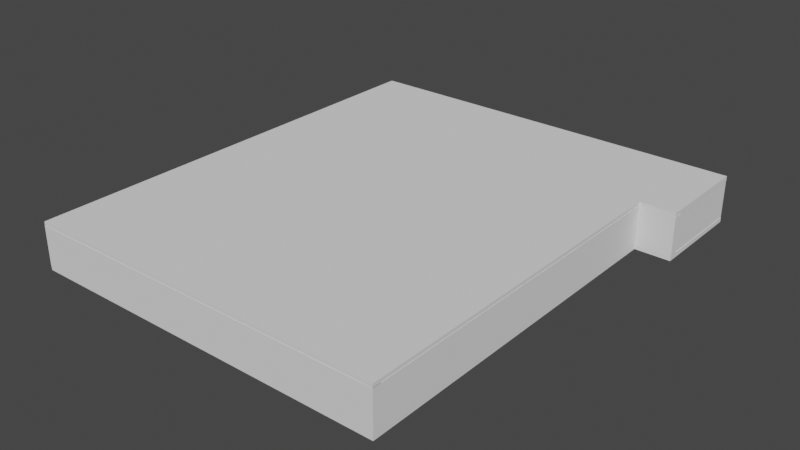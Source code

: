 # Source: maze.blend  (saved by Blender 3.4.6; exported with 4.5.12 LTS)
import bpy
from mathutils import Matrix  # noqa: F401  (used for matrix-valued properties, if any)

bpy.ops.wm.read_factory_settings(use_empty=True)
scene = bpy.context.scene
scene.name = 'Scene'

# ---- collections
col_maze = bpy.data.collections.new('maze'); scene.collection.children.link(col_maze)
col_collection = bpy.data.collections.new('Collection'); scene.collection.children.link(col_collection)

# ---- materials (node trees are filled in below, after node groups)
mat_material = bpy.data.materials.new('Material')
mat_material.alpha_threshold = 0.0
mat_material.use_transparent_shadow = False
mat_material.roughness = 0.5
mat_material.line_color = (0.0, 0.0, 0.0, 1.0)

# ---- material node trees
mat_material.use_nodes = True; mat_material.node_tree.nodes.clear()
_N = mat_material.node_tree.nodes; _L = mat_material.node_tree.links
n0 = _N.new('ShaderNodeOutputMaterial'); n0.name = 'Material Output'; n0.location = (300, 300)
n1 = _N.new('ShaderNodeBsdfPrincipled'); n1.name = 'Principled BSDF'; n1.location = (10, 300)
n1.distribution = 'GGX'
n1.subsurface_method = 'RANDOM_WALK_SKIN'
n1.inputs[3].default_value = 1.45
n1.inputs[27].default_value = (0.0, 0.0, 0.0, 1.0)
n1.inputs[28].default_value = 1.0
_L.new(n1.outputs[0], n0.inputs[0])
n0.is_active_output = True

# ---- world
world_world = bpy.data.worlds.new('World'); scene.world = world_world
world_world.use_nodes = True; world_world.node_tree.nodes.clear()
_N = world_world.node_tree.nodes; _L = world_world.node_tree.links
n0 = _N.new('ShaderNodeOutputWorld'); n0.name = 'World Output'; n0.location = (300, 300)
n1 = _N.new('ShaderNodeBackground'); n1.name = 'Background'; n1.location = (10, 300)
n1.inputs[0].default_value = (0.05088, 0.05088, 0.05088, 1.0)
_L.new(n1.outputs[0], n0.inputs[0])
n0.is_active_output = True
world_world.color = (0.05088, 0.05088, 0.05088)
world_world.use_sun_shadow = False
world_world.sun_shadow_jitter_overblur = 0.0

# ---- meshes
me_cube_077 = bpy.data.meshes.new('Cube.077')
me_cube_077.from_pydata([(-21.48, -28.06, -19.6), (-21.48, -28.06, -17.6), (-21.48, 21.85, -19.6), (-21.48, 21.85, -17.6), (18.82, -28.06, -19.6), (18.82, -28.06, -17.6), (18.82, 21.85, -19.6), (18.82, 21.85, -17.6), (-21.48, 10.97, -19.6), (-21.48, 10.97, -17.6), (18.82, 10.97, -19.6), (18.82, 10.97, -17.6), (22.68, 21.85, -19.6), (22.68, 21.85, -17.6), (22.68, 10.97, -19.6), (22.68, 10.97, -17.6)], [], [(8, 9, 3, 2), (2, 3, 7, 6), (10, 11, 5, 4), (4, 5, 1, 0), (8, 10, 4, 0), (11, 9, 1, 5), (7, 3, 9, 11), (2, 6, 10, 8), (6, 7, 13, 12), (0, 1, 9, 8), (12, 13, 15, 14), (7, 11, 15, 13), (10, 6, 12, 14), (11, 10, 14, 15)])
_uv = me_cube_077.uv_layers.new(name='UVMap')
_uv.uv.foreach_set('vector', [0.375, 0.1986, 0.625, 0.1986, 0.625, 0.25, 0.375, 0.25, 0.375, 0.25, 0.625, 0.25, 0.625, 0.5, 0.375, 0.5, 0.375, 0.5514, 0.625, 0.5514, 0.625, 0.75, 0.375, 0.75, 0.375, 0.75, 0.625, 0.75, 0.625, 1.0, 0.375, 1.0, 0.125, 0.5514, 0.375, 0.5514, 0.375, 0.75, 0.125, 0.75, 0.625, 0.5514, 0.875, 0.5514, 0.875, 0.75, 0.625, 0.75, 0.625, 0.5, 0.875, 0.5, 0.875, 0.5514, 0.625, 0.5514, 0.125, 0.5, 0.375, 0.5, 0.375, 0.5514, 0.125, 0.5514, 0.375, 0.5, 0.625, 0.5, 0.625, 0.5, 0.375, 0.5, 0.375, 0.0, 0.625, 0.0, 0.625, 0.1986, 0.375, 0.1986, 0.375, 0.5, 0.625, 0.5, 0.625, 0.5514, 0.375, 0.5514, 0.625, 0.5, 0.625, 0.5514, 0.625, 0.5514, 0.625, 0.5, 0.375, 0.5514, 0.375, 0.5, 0.375, 0.5, 0.375, 0.5514, 0.625, 0.5514, 0.375, 0.5514, 0.375, 0.5514, 0.625, 0.5514])
me_cube_077.update()
me_cube_078 = bpy.data.meshes.new('Cube.078')
me_cube_078.from_pydata([(-21.48, -28.06, -1.0), (-21.48, -28.06, 1.0), (-21.48, 21.85, -1.0), (-21.48, 21.85, 1.0), (18.82, -28.06, -1.0), (18.82, -28.06, 1.0), (18.82, 21.85, -1.0), (18.82, 21.85, 1.0), (-21.48, 10.97, -1.0), (-21.48, 10.97, 1.0), (18.82, 10.97, -1.0), (18.82, 10.97, 1.0), (22.68, 21.85, -1.0), (22.68, 21.85, 1.0), (22.68, 10.97, -1.0), (22.68, 10.97, 1.0)], [], [(8, 9, 3, 2), (2, 3, 7, 6), (10, 11, 5, 4), (4, 5, 1, 0), (8, 10, 4, 0), (11, 9, 1, 5), (7, 3, 9, 11), (2, 6, 10, 8), (6, 7, 13, 12), (0, 1, 9, 8), (12, 13, 15, 14), (7, 11, 15, 13), (10, 6, 12, 14), (11, 10, 14, 15)])
_uv = me_cube_078.uv_layers.new(name='UVMap')
_uv.uv.foreach_set('vector', [0.375, 0.1986, 0.625, 0.1986, 0.625, 0.25, 0.375, 0.25, 0.375, 0.25, 0.625, 0.25, 0.625, 0.5, 0.375, 0.5, 0.375, 0.5514, 0.625, 0.5514, 0.625, 0.75, 0.375, 0.75, 0.375, 0.75, 0.625, 0.75, 0.625, 1.0, 0.375, 1.0, 0.125, 0.5514, 0.375, 0.5514, 0.375, 0.75, 0.125, 0.75, 0.625, 0.5514, 0.875, 0.5514, 0.875, 0.75, 0.625, 0.75, 0.625, 0.5, 0.875, 0.5, 0.875, 0.5514, 0.625, 0.5514, 0.125, 0.5, 0.375, 0.5, 0.375, 0.5514, 0.125, 0.5514, 0.375, 0.5, 0.625, 0.5, 0.625, 0.5, 0.375, 0.5, 0.375, 0.0, 0.625, 0.0, 0.625, 0.1986, 0.375, 0.1986, 0.375, 0.5, 0.625, 0.5, 0.625, 0.5514, 0.375, 0.5514, 0.625, 0.5, 0.625, 0.5514, 0.625, 0.5514, 0.625, 0.5, 0.375, 0.5514, 0.375, 0.5, 0.375, 0.5, 0.375, 0.5514, 0.625, 0.5514, 0.375, 0.5514, 0.375, 0.5514, 0.625, 0.5514])
me_cube_078.update()
me_cube_043 = bpy.data.meshes.new('Cube.043')
me_cube_043.from_pydata([(0.6165, -0.7038, -1.0), (0.6165, -0.7038, 1.0), (0.6165, 0.514, -1.0), (0.6165, 0.514, 1.0), (2.616, -0.7038, -1.0), (2.616, -0.7038, 1.0), (2.616, 0.514, -1.0), (2.616, 0.514, 1.0), (-8.828, -1.385, -1.0), (-8.828, -1.385, 1.0), (-8.828, 0.514, -1.0), (-8.828, 0.514, 1.0), (-6.828, -1.385, -1.0), (-6.828, -1.385, 1.0), (-6.828, 0.514, -1.0), (-6.828, 0.514, 1.0), (0.619, -0.5754, -1.0), (0.619, -0.5754, 1.0), (25.98, -0.5754, -1.0), (25.98, -0.5754, 1.0), (0.619, -0.7036, -1.0), (0.619, -0.7036, 1.0), (25.98, -0.7036, -1.0), (25.98, -0.7036, 1.0), (24.44, -0.1531, -1.0), (24.44, -0.1531, 1.0), (24.44, 3.262, -1.0), (24.44, 3.262, 1.0), (26.44, -0.1531, -1.0), (26.44, -0.1531, 1.0), (26.44, 3.262, -1.0), (26.44, 3.262, 1.0), (5.762, 3.262, -1.0), (5.762, 3.262, 1.0), (26.43, 3.262, -1.0), (26.43, 3.262, 1.0), (5.762, 3.134, -1.0), (5.762, 3.134, 1.0), (26.43, 3.134, -1.0), (26.43, 3.134, 1.0), (35.43, -2.057, -1.0), (35.43, -2.057, 1.0), (35.43, 3.019, -1.0), (35.43, 3.019, 1.0), (37.43, -2.057, -1.0), (37.43, -2.057, 1.0), (37.43, 3.019, -1.0), (37.43, 3.019, 1.0), (-42.29, -1.932, -1.0), (-42.29, -1.932, 1.0), (37.42, -1.932, -1.0), (37.42, -1.932, 1.0), (-42.29, -2.06, -1.0), (-42.29, -2.06, 1.0), (37.42, -2.06, -1.0), (37.42, -2.06, 1.0), (13.28, -1.257, -1.0), (13.28, -1.257, 1.0), (37.27, -1.257, -1.0), (37.27, -1.257, 1.0), (13.28, -1.385, -1.0), (13.28, -1.385, 1.0), (37.27, -1.385, -1.0), (37.27, -1.385, 1.0), (-31.21, -1.257, -1.0), (-31.21, -1.257, 1.0), (2.783, -1.257, -1.0), (2.783, -1.257, 1.0), (-31.21, -1.385, -1.0), (-31.21, -1.385, 1.0), (2.783, -1.385, -1.0), (2.783, -1.385, 1.0), (11.24, -0.01865, -1.0), (11.24, -0.01865, 1.0), (26.28, -0.01865, -1.0), (26.28, -0.01865, 1.0), (11.24, -0.1469, -1.0), (11.24, -0.1469, 1.0), (26.28, -0.1469, -1.0), (26.28, -0.1469, 1.0), (4.688, 2.5, -1.0), (4.688, 2.5, 1.0), (4.688, 3.701, -1.0), (4.688, 3.701, 1.0), (6.688, 2.5, -1.0), (6.688, 2.5, 1.0), (6.688, 3.701, -1.0), (6.688, 3.701, 1.0), (-42.32, 4.276, -1.0), (-42.32, 4.276, 1.0), (44.75, 4.276, -1.0), (44.75, 4.276, 1.0), (-42.32, 4.148, -1.0), (-42.32, 4.148, 1.0), (44.75, 4.148, -1.0), (44.75, 4.148, 1.0), (-4.592, 2.5, -1.0), (-4.592, 2.5, 1.0), (-4.592, 3.538, -1.0), (-4.592, 3.538, 1.0), (-2.592, 2.5, -1.0), (-2.592, 2.5, 1.0), (-2.592, 3.538, -1.0), (-2.592, 3.538, 1.0), (14.42, 3.677, -1.0), (14.42, 3.677, 1.0), (14.42, 4.238, -1.0), (14.42, 4.238, 1.0), (16.42, 3.677, -1.0), (16.42, 3.677, 1.0), (16.42, 4.238, -1.0), (16.42, 4.238, 1.0), (42.91, 2.913, -1.0), (42.91, 2.913, 1.0), (42.91, 4.277, -1.0), (42.91, 4.277, 1.0), (44.91, 2.913, -1.0), (44.91, 2.913, 1.0), (44.91, 4.277, -1.0), (44.91, 4.277, 1.0), (-20.95, 0.01104, -1.0), (-20.95, 0.01104, 1.0), (-20.95, 1.495, -1.0), (-20.95, 1.495, 1.0), (-18.95, 0.01104, -1.0), (-18.95, 0.01104, 1.0), (-18.95, 1.495, -1.0), (-18.95, 1.495, 1.0), (-20.95, 0.1388, -1.0), (-20.95, 0.1388, 1.0), (-10.07, 0.1388, -1.0), (-10.07, 0.1388, 1.0), (-20.95, 0.01107, -1.0), (-20.95, 0.01107, 1.0), (-10.07, 0.01107, -1.0), (-10.07, 0.01107, 1.0), (-12.06, -0.9565, -1.0), (-12.06, -0.9565, 1.0), (-12.06, 0.13, -1.0), (-12.06, 0.13, 1.0), (-10.06, -0.9565, -1.0), (-10.06, -0.9565, 1.0), (-10.06, 0.13, -1.0), (-10.06, 0.13, 1.0), (-31.53, -0.8288, -1.0), (-31.53, -0.8288, 1.0), (-10.06, -0.8288, -1.0), (-10.06, -0.8288, 1.0), (-31.53, -0.957, -1.0), (-31.53, -0.957, 1.0), (-10.06, -0.957, -1.0), (-10.06, -0.957, 1.0), (-20.73, 1.494, -1.0), (-20.73, 1.494, 1.0), (-15.33, 1.494, -1.0), (-15.33, 1.494, 1.0), (-20.73, 1.366, -1.0), (-20.73, 1.366, 1.0), (-15.33, 1.366, -1.0), (-15.33, 1.366, 1.0), (-31.51, 2.116, -1.0), (-31.51, 2.116, 1.0), (-15.21, 2.116, -1.0), (-15.21, 2.116, 1.0), (-31.51, 1.988, -1.0), (-31.51, 1.988, 1.0), (-15.21, 1.988, -1.0), (-15.21, 1.988, 1.0), (-31.73, -1.385, -1.0), (-31.73, -1.385, 1.0), (-31.73, 2.741, -1.0), (-31.73, 2.741, 1.0), (-29.73, -1.385, -1.0), (-29.73, -1.385, 1.0), (-29.73, 2.741, -1.0), (-29.73, 2.741, 1.0), (-16.76, 0.4718, -1.0), (-16.76, 0.4718, 1.0), (-16.76, 1.495, -1.0), (-16.76, 1.495, 1.0), (-14.76, 0.4718, -1.0), (-14.76, 0.4718, 1.0), (-14.76, 1.495, -1.0), (-14.76, 1.495, 1.0), (14.22, 0.491, -1.0), (14.22, 0.491, 1.0), (14.22, 1.867, -1.0), (14.22, 1.867, 1.0), (16.22, 0.491, -1.0), (16.22, 0.491, 1.0), (16.22, 1.867, -1.0), (16.22, 1.867, 1.0), (-17.21, 1.998, -1.0), (-17.21, 1.998, 1.0), (-17.21, 2.52, -1.0), (-17.21, 2.52, 1.0), (-15.21, 1.998, -1.0), (-15.21, 1.998, 1.0), (-15.21, 2.52, -1.0), (-15.21, 2.52, 1.0), (-16.84, 2.538, -1.0), (-16.84, 2.538, 1.0), (-2.591, 2.538, -1.0), (-2.591, 2.538, 1.0), (-16.84, 2.41, -1.0), (-16.84, 2.41, 1.0), (-2.591, 2.41, -1.0), (-2.591, 2.41, 1.0), (0.6167, 0.5515, -1.0), (0.6167, 0.5515, 1.0), (16.25, 0.5515, -1.0), (16.25, 0.5515, 1.0), (0.6167, 0.4232, -1.0), (0.6167, 0.4232, 1.0), (16.25, 0.4232, -1.0), (16.25, 0.4232, 1.0), (-16.54, 0.5515, -1.0), (-16.54, 0.5515, 1.0), (-6.83, 0.5515, -1.0), (-6.83, 0.5515, 1.0), (-16.54, 0.4232, -1.0), (-16.54, 0.4232, 1.0), (-6.83, 0.4232, -1.0), (-6.83, 0.4232, 1.0), (4.689, 2.538, -1.0), (4.689, 2.538, 1.0), (15.95, 2.538, -1.0), (15.95, 2.538, 1.0), (4.689, 2.41, -1.0), (4.689, 2.41, 1.0), (15.95, 2.41, -1.0), (15.95, 2.41, 1.0), (35.46, 3.019, -1.0), (35.46, 3.019, 1.0), (45.05, 3.019, -1.0), (45.05, 3.019, 1.0), (35.46, 2.89, -1.0), (35.46, 2.89, 1.0), (45.05, 2.89, -1.0), (45.05, 2.89, 1.0), (-42.31, -2.057, -1.0), (-42.31, -2.057, 1.0), (-42.31, 4.257, -1.0), (-42.31, 4.257, 1.0), (-40.31, -2.057, -1.0), (-40.31, -2.057, 1.0), (-40.31, 4.257, -1.0), (-40.31, 4.257, 1.0), (-19.6, 3.537, -1.0), (-19.6, 3.537, 1.0), (-2.755, 3.537, -1.0), (-2.755, 3.537, 1.0), (-19.6, 3.408, -1.0), (-19.6, 3.408, 1.0), (-2.755, 3.408, -1.0), (-2.755, 3.408, 1.0), (-31.36, 2.74, -1.0), (-31.36, 2.74, 1.0), (-19.37, 2.74, -1.0), (-19.37, 2.74, 1.0), (-31.36, 2.612, -1.0), (-31.36, 2.612, 1.0), (-19.37, 2.612, -1.0), (-19.37, 2.612, 1.0), (-19.61, 2.622, -1.0), (-19.61, 2.622, 1.0), (-19.61, 3.528, -1.0), (-19.61, 3.528, 1.0), (-17.61, 2.622, -1.0), (-17.61, 2.622, 1.0), (-17.61, 3.528, -1.0), (-17.61, 3.528, 1.0)], [], [(0, 1, 3, 2), (2, 3, 7, 6), (6, 7, 5, 4), (4, 5, 1, 0), (2, 6, 4, 0), (7, 3, 1, 5), (8, 9, 11, 10), (10, 11, 15, 14), (14, 15, 13, 12), (12, 13, 9, 8), (10, 14, 12, 8), (15, 11, 9, 13), (16, 17, 19, 18), (18, 19, 23, 22), (22, 23, 21, 20), (20, 21, 17, 16), (18, 22, 20, 16), (23, 19, 17, 21), (24, 25, 27, 26), (26, 27, 31, 30), (30, 31, 29, 28), (28, 29, 25, 24), (26, 30, 28, 24), (31, 27, 25, 29), (32, 33, 35, 34), (34, 35, 39, 38), (38, 39, 37, 36), (36, 37, 33, 32), (34, 38, 36, 32), (39, 35, 33, 37), (40, 41, 43, 42), (42, 43, 47, 46), (46, 47, 45, 44), (44, 45, 41, 40), (42, 46, 44, 40), (47, 43, 41, 45), (48, 49, 51, 50), (50, 51, 55, 54), (54, 55, 53, 52), (52, 53, 49, 48), (50, 54, 52, 48), (55, 51, 49, 53), (56, 57, 59, 58), (58, 59, 63, 62), (62, 63, 61, 60), (60, 61, 57, 56), (58, 62, 60, 56), (63, 59, 57, 61), (64, 65, 67, 66), (66, 67, 71, 70), (70, 71, 69, 68), (68, 69, 65, 64), (66, 70, 68, 64), (71, 67, 65, 69), (72, 73, 75, 74), (74, 75, 79, 78), (78, 79, 77, 76), (76, 77, 73, 72), (74, 78, 76, 72), (79, 75, 73, 77), (80, 81, 83, 82), (82, 83, 87, 86), (86, 87, 85, 84), (84, 85, 81, 80), (82, 86, 84, 80), (87, 83, 81, 85), (88, 89, 91, 90), (90, 91, 95, 94), (94, 95, 93, 92), (92, 93, 89, 88), (90, 94, 92, 88), (95, 91, 89, 93), (96, 97, 99, 98), (98, 99, 103, 102), (102, 103, 101, 100), (100, 101, 97, 96), (98, 102, 100, 96), (103, 99, 97, 101), (104, 105, 107, 106), (106, 107, 111, 110), (110, 111, 109, 108), (108, 109, 105, 104), (106, 110, 108, 104), (111, 107, 105, 109), (112, 113, 115, 114), (114, 115, 119, 118), (118, 119, 117, 116), (116, 117, 113, 112), (114, 118, 116, 112), (119, 115, 113, 117), (120, 121, 123, 122), (122, 123, 127, 126), (126, 127, 125, 124), (124, 125, 121, 120), (122, 126, 124, 120), (127, 123, 121, 125), (128, 129, 131, 130), (130, 131, 135, 134), (134, 135, 133, 132), (132, 133, 129, 128), (130, 134, 132, 128), (135, 131, 129, 133), (136, 137, 139, 138), (138, 139, 143, 142), (142, 143, 141, 140), (140, 141, 137, 136), (138, 142, 140, 136), (143, 139, 137, 141), (144, 145, 147, 146), (146, 147, 151, 150), (150, 151, 149, 148), (148, 149, 145, 144), (146, 150, 148, 144), (151, 147, 145, 149), (152, 153, 155, 154), (154, 155, 159, 158), (158, 159, 157, 156), (156, 157, 153, 152), (154, 158, 156, 152), (159, 155, 153, 157), (160, 161, 163, 162), (162, 163, 167, 166), (166, 167, 165, 164), (164, 165, 161, 160), (162, 166, 164, 160), (167, 163, 161, 165), (168, 169, 171, 170), (170, 171, 175, 174), (174, 175, 173, 172), (172, 173, 169, 168), (170, 174, 172, 168), (175, 171, 169, 173), (176, 177, 179, 178), (178, 179, 183, 182), (182, 183, 181, 180), (180, 181, 177, 176), (178, 182, 180, 176), (183, 179, 177, 181), (184, 185, 187, 186), (186, 187, 191, 190), (190, 191, 189, 188), (188, 189, 185, 184), (186, 190, 188, 184), (191, 187, 185, 189), (192, 193, 195, 194), (194, 195, 199, 198), (198, 199, 197, 196), (196, 197, 193, 192), (194, 198, 196, 192), (199, 195, 193, 197), (200, 201, 203, 202), (202, 203, 207, 206), (206, 207, 205, 204), (204, 205, 201, 200), (202, 206, 204, 200), (207, 203, 201, 205), (208, 209, 211, 210), (210, 211, 215, 214), (214, 215, 213, 212), (212, 213, 209, 208), (210, 214, 212, 208), (215, 211, 209, 213), (216, 217, 219, 218), (218, 219, 223, 222), (222, 223, 221, 220), (220, 221, 217, 216), (218, 222, 220, 216), (223, 219, 217, 221), (224, 225, 227, 226), (226, 227, 231, 230), (230, 231, 229, 228), (228, 229, 225, 224), (226, 230, 228, 224), (231, 227, 225, 229), (232, 233, 235, 234), (234, 235, 239, 238), (238, 239, 237, 236), (236, 237, 233, 232), (234, 238, 236, 232), (239, 235, 233, 237), (240, 241, 243, 242), (242, 243, 247, 246), (246, 247, 245, 244), (244, 245, 241, 240), (242, 246, 244, 240), (247, 243, 241, 245), (248, 249, 251, 250), (250, 251, 255, 254), (254, 255, 253, 252), (252, 253, 249, 248), (250, 254, 252, 248), (255, 251, 249, 253), (256, 257, 259, 258), (258, 259, 263, 262), (262, 263, 261, 260), (260, 261, 257, 256), (258, 262, 260, 256), (263, 259, 257, 261), (264, 265, 267, 266), (266, 267, 271, 270), (270, 271, 269, 268), (268, 269, 265, 264), (266, 270, 268, 264), (271, 267, 265, 269)])
_uv = me_cube_043.uv_layers.new(name='UVMap')
_uv.uv.foreach_set('vector', [0.375, 0.0, 0.625, 0.0, 0.625, 0.25, 0.375, 0.25, 0.375, 0.25, 0.625, 0.25, 0.625, 0.5, 0.375, 0.5, 0.375, 0.5, 0.625, 0.5, 0.625, 0.75, 0.375, 0.75, 0.375, 0.75, 0.625, 0.75, 0.625, 1.0, 0.375, 1.0, 0.125, 0.5, 0.375, 0.5, 0.375, 0.75, 0.125, 0.75, 0.625, 0.5, 0.875, 0.5, 0.875, 0.75, 0.625, 0.75, 0.375, 0.0, 0.625, 0.0, 0.625, 0.25, 0.375, 0.25, 0.375, 0.25, 0.625, 0.25, 0.625, 0.5, 0.375, 0.5, 0.375, 0.5, 0.625, 0.5, 0.625, 0.75, 0.375, 0.75, 0.375, 0.75, 0.625, 0.75, 0.625, 1.0, 0.375, 1.0, 0.125, 0.5, 0.375, 0.5, 0.375, 0.75, 0.125, 0.75, 0.625, 0.5, 0.875, 0.5, 0.875, 0.75, 0.625, 0.75, 0.375, 0.0, 0.625, 0.0, 0.625, 0.25, 0.375, 0.25, 0.375, 0.25, 0.625, 0.25, 0.625, 0.5, 0.375, 0.5, 0.375, 0.5, 0.625, 0.5, 0.625, 0.75, 0.375, 0.75, 0.375, 0.75, 0.625, 0.75, 0.625, 1.0, 0.375, 1.0, 0.125, 0.5, 0.375, 0.5, 0.375, 0.75, 0.125, 0.75, 0.625, 0.5, 0.875, 0.5, 0.875, 0.75, 0.625, 0.75, 0.375, 0.0, 0.625, 0.0, 0.625, 0.25, 0.375, 0.25, 0.375, 0.25, 0.625, 0.25, 0.625, 0.5, 0.375, 0.5, 0.375, 0.5, 0.625, 0.5, 0.625, 0.75, 0.375, 0.75, 0.375, 0.75, 0.625, 0.75, 0.625, 1.0, 0.375, 1.0, 0.125, 0.5, 0.375, 0.5, 0.375, 0.75, 0.125, 0.75, 0.625, 0.5, 0.875, 0.5, 0.875, 0.75, 0.625, 0.75, 0.375, 0.0, 0.625, 0.0, 0.625, 0.25, 0.375, 0.25, 0.375, 0.25, 0.625, 0.25, 0.625, 0.5, 0.375, 0.5, 0.375, 0.5, 0.625, 0.5, 0.625, 0.75, 0.375, 0.75, 0.375, 0.75, 0.625, 0.75, 0.625, 1.0, 0.375, 1.0, 0.125, 0.5, 0.375, 0.5, 0.375, 0.75, 0.125, 0.75, 0.625, 0.5, 0.875, 0.5, 0.875, 0.75, 0.625, 0.75, 0.375, 0.0, 0.625, 0.0, 0.625, 0.25, 0.375, 0.25, 0.375, 0.25, 0.625, 0.25, 0.625, 0.5, 0.375, 0.5, 0.375, 0.5, 0.625, 0.5, 0.625, 0.75, 0.375, 0.75, 0.375, 0.75, 0.625, 0.75, 0.625, 1.0, 0.375, 1.0, 0.125, 0.5, 0.375, 0.5, 0.375, 0.75, 0.125, 0.75, 0.625, 0.5, 0.875, 0.5, 0.875, 0.75, 0.625, 0.75, 0.375, 0.0, 0.625, 0.0, 0.625, 0.25, 0.375, 0.25, 0.375, 0.25, 0.625, 0.25, 0.625, 0.5, 0.375, 0.5, 0.375, 0.5, 0.625, 0.5, 0.625, 0.75, 0.375, 0.75, 0.375, 0.75, 0.625, 0.75, 0.625, 1.0, 0.375, 1.0, 0.125, 0.5, 0.375, 0.5, 0.375, 0.75, 0.125, 0.75, 0.625, 0.5, 0.875, 0.5, 0.875, 0.75, 0.625, 0.75, 0.375, 0.0, 0.625, 0.0, 0.625, 0.25, 0.375, 0.25, 0.375, 0.25, 0.625, 0.25, 0.625, 0.5, 0.375, 0.5, 0.375, 0.5, 0.625, 0.5, 0.625, 0.75, 0.375, 0.75, 0.375, 0.75, 0.625, 0.75, 0.625, 1.0, 0.375, 1.0, 0.125, 0.5, 0.375, 0.5, 0.375, 0.75, 0.125, 0.75, 0.625, 0.5, 0.875, 0.5, 0.875, 0.75, 0.625, 0.75, 0.375, 0.0, 0.625, 0.0, 0.625, 0.25, 0.375, 0.25, 0.375, 0.25, 0.625, 0.25, 0.625, 0.5, 0.375, 0.5, 0.375, 0.5, 0.625, 0.5, 0.625, 0.75, 0.375, 0.75, 0.375, 0.75, 0.625, 0.75, 0.625, 1.0, 0.375, 1.0, 0.125, 0.5, 0.375, 0.5, 0.375, 0.75, 0.125, 0.75, 0.625, 0.5, 0.875, 0.5, 0.875, 0.75, 0.625, 0.75, 0.375, 0.0, 0.625, 0.0, 0.625, 0.25, 0.375, 0.25, 0.375, 0.25, 0.625, 0.25, 0.625, 0.5, 0.375, 0.5, 0.375, 0.5, 0.625, 0.5, 0.625, 0.75, 0.375, 0.75, 0.375, 0.75, 0.625, 0.75, 0.625, 1.0, 0.375, 1.0, 0.125, 0.5, 0.375, 0.5, 0.375, 0.75, 0.125, 0.75, 0.625, 0.5, 0.875, 0.5, 0.875, 0.75, 0.625, 0.75, 0.375, 0.0, 0.625, 0.0, 0.625, 0.25, 0.375, 0.25, 0.375, 0.25, 0.625, 0.25, 0.625, 0.5, 0.375, 0.5, 0.375, 0.5, 0.625, 0.5, 0.625, 0.75, 0.375, 0.75, 0.375, 0.75, 0.625, 0.75, 0.625, 1.0, 0.375, 1.0, 0.125, 0.5, 0.375, 0.5, 0.375, 0.75, 0.125, 0.75, 0.625, 0.5, 0.875, 0.5, 0.875, 0.75, 0.625, 0.75, 0.375, 0.0, 0.625, 0.0, 0.625, 0.25, 0.375, 0.25, 0.375, 0.25, 0.625, 0.25, 0.625, 0.5, 0.375, 0.5, 0.375, 0.5, 0.625, 0.5, 0.625, 0.75, 0.375, 0.75, 0.375, 0.75, 0.625, 0.75, 0.625, 1.0, 0.375, 1.0, 0.125, 0.5, 0.375, 0.5, 0.375, 0.75, 0.125, 0.75, 0.625, 0.5, 0.875, 0.5, 0.875, 0.75, 0.625, 0.75, 0.375, 0.0, 0.625, 0.0, 0.625, 0.25, 0.375, 0.25, 0.375, 0.25, 0.625, 0.25, 0.625, 0.5, 0.375, 0.5, 0.375, 0.5, 0.625, 0.5, 0.625, 0.75, 0.375, 0.75, 0.375, 0.75, 0.625, 0.75, 0.625, 1.0, 0.375, 1.0, 0.125, 0.5, 0.375, 0.5, 0.375, 0.75, 0.125, 0.75, 0.625, 0.5, 0.875, 0.5, 0.875, 0.75, 0.625, 0.75, 0.375, 0.0, 0.625, 0.0, 0.625, 0.25, 0.375, 0.25, 0.375, 0.25, 0.625, 0.25, 0.625, 0.5, 0.375, 0.5, 0.375, 0.5, 0.625, 0.5, 0.625, 0.75, 0.375, 0.75, 0.375, 0.75, 0.625, 0.75, 0.625, 1.0, 0.375, 1.0, 0.125, 0.5, 0.375, 0.5, 0.375, 0.75, 0.125, 0.75, 0.625, 0.5, 0.875, 0.5, 0.875, 0.75, 0.625, 0.75, 0.375, 0.0, 0.625, 0.0, 0.625, 0.25, 0.375, 0.25, 0.375, 0.25, 0.625, 0.25, 0.625, 0.5, 0.375, 0.5, 0.375, 0.5, 0.625, 0.5, 0.625, 0.75, 0.375, 0.75, 0.375, 0.75, 0.625, 0.75, 0.625, 1.0, 0.375, 1.0, 0.125, 0.5, 0.375, 0.5, 0.375, 0.75, 0.125, 0.75, 0.625, 0.5, 0.875, 0.5, 0.875, 0.75, 0.625, 0.75, 0.375, 0.0, 0.625, 0.0, 0.625, 0.25, 0.375, 0.25, 0.375, 0.25, 0.625, 0.25, 0.625, 0.5, 0.375, 0.5, 0.375, 0.5, 0.625, 0.5, 0.625, 0.75, 0.375, 0.75, 0.375, 0.75, 0.625, 0.75, 0.625, 1.0, 0.375, 1.0, 0.125, 0.5, 0.375, 0.5, 0.375, 0.75, 0.125, 0.75, 0.625, 0.5, 0.875, 0.5, 0.875, 0.75, 0.625, 0.75, 0.375, 0.0, 0.625, 0.0, 0.625, 0.25, 0.375, 0.25, 0.375, 0.25, 0.625, 0.25, 0.625, 0.5, 0.375, 0.5, 0.375, 0.5, 0.625, 0.5, 0.625, 0.75, 0.375, 0.75, 0.375, 0.75, 0.625, 0.75, 0.625, 1.0, 0.375, 1.0, 0.125, 0.5, 0.375, 0.5, 0.375, 0.75, 0.125, 0.75, 0.625, 0.5, 0.875, 0.5, 0.875, 0.75, 0.625, 0.75, 0.375, 0.0, 0.625, 0.0, 0.625, 0.25, 0.375, 0.25, 0.375, 0.25, 0.625, 0.25, 0.625, 0.5, 0.375, 0.5, 0.375, 0.5, 0.625, 0.5, 0.625, 0.75, 0.375, 0.75, 0.375, 0.75, 0.625, 0.75, 0.625, 1.0, 0.375, 1.0, 0.125, 0.5, 0.375, 0.5, 0.375, 0.75, 0.125, 0.75, 0.625, 0.5, 0.875, 0.5, 0.875, 0.75, 0.625, 0.75, 0.375, 0.0, 0.625, 0.0, 0.625, 0.25, 0.375, 0.25, 0.375, 0.25, 0.625, 0.25, 0.625, 0.5, 0.375, 0.5, 0.375, 0.5, 0.625, 0.5, 0.625, 0.75, 0.375, 0.75, 0.375, 0.75, 0.625, 0.75, 0.625, 1.0, 0.375, 1.0, 0.125, 0.5, 0.375, 0.5, 0.375, 0.75, 0.125, 0.75, 0.625, 0.5, 0.875, 0.5, 0.875, 0.75, 0.625, 0.75, 0.375, 0.0, 0.625, 0.0, 0.625, 0.25, 0.375, 0.25, 0.375, 0.25, 0.625, 0.25, 0.625, 0.5, 0.375, 0.5, 0.375, 0.5, 0.625, 0.5, 0.625, 0.75, 0.375, 0.75, 0.375, 0.75, 0.625, 0.75, 0.625, 1.0, 0.375, 1.0, 0.125, 0.5, 0.375, 0.5, 0.375, 0.75, 0.125, 0.75, 0.625, 0.5, 0.875, 0.5, 0.875, 0.75, 0.625, 0.75, 0.375, 0.0, 0.625, 0.0, 0.625, 0.25, 0.375, 0.25, 0.375, 0.25, 0.625, 0.25, 0.625, 0.5, 0.375, 0.5, 0.375, 0.5, 0.625, 0.5, 0.625, 0.75, 0.375, 0.75, 0.375, 0.75, 0.625, 0.75, 0.625, 1.0, 0.375, 1.0, 0.125, 0.5, 0.375, 0.5, 0.375, 0.75, 0.125, 0.75, 0.625, 0.5, 0.875, 0.5, 0.875, 0.75, 0.625, 0.75, 0.375, 0.0, 0.625, 0.0, 0.625, 0.25, 0.375, 0.25, 0.375, 0.25, 0.625, 0.25, 0.625, 0.5, 0.375, 0.5, 0.375, 0.5, 0.625, 0.5, 0.625, 0.75, 0.375, 0.75, 0.375, 0.75, 0.625, 0.75, 0.625, 1.0, 0.375, 1.0, 0.125, 0.5, 0.375, 0.5, 0.375, 0.75, 0.125, 0.75, 0.625, 0.5, 0.875, 0.5, 0.875, 0.75, 0.625, 0.75, 0.375, 0.0, 0.625, 0.0, 0.625, 0.25, 0.375, 0.25, 0.375, 0.25, 0.625, 0.25, 0.625, 0.5, 0.375, 0.5, 0.375, 0.5, 0.625, 0.5, 0.625, 0.75, 0.375, 0.75, 0.375, 0.75, 0.625, 0.75, 0.625, 1.0, 0.375, 1.0, 0.125, 0.5, 0.375, 0.5, 0.375, 0.75, 0.125, 0.75, 0.625, 0.5, 0.875, 0.5, 0.875, 0.75, 0.625, 0.75, 0.375, 0.0, 0.625, 0.0, 0.625, 0.25, 0.375, 0.25, 0.375, 0.25, 0.625, 0.25, 0.625, 0.5, 0.375, 0.5, 0.375, 0.5, 0.625, 0.5, 0.625, 0.75, 0.375, 0.75, 0.375, 0.75, 0.625, 0.75, 0.625, 1.0, 0.375, 1.0, 0.125, 0.5, 0.375, 0.5, 0.375, 0.75, 0.125, 0.75, 0.625, 0.5, 0.875, 0.5, 0.875, 0.75, 0.625, 0.75, 0.375, 0.0, 0.625, 0.0, 0.625, 0.25, 0.375, 0.25, 0.375, 0.25, 0.625, 0.25, 0.625, 0.5, 0.375, 0.5, 0.375, 0.5, 0.625, 0.5, 0.625, 0.75, 0.375, 0.75, 0.375, 0.75, 0.625, 0.75, 0.625, 1.0, 0.375, 1.0, 0.125, 0.5, 0.375, 0.5, 0.375, 0.75, 0.125, 0.75, 0.625, 0.5, 0.875, 0.5, 0.875, 0.75, 0.625, 0.75, 0.375, 0.0, 0.625, 0.0, 0.625, 0.25, 0.375, 0.25, 0.375, 0.25, 0.625, 0.25, 0.625, 0.5, 0.375, 0.5, 0.375, 0.5, 0.625, 0.5, 0.625, 0.75, 0.375, 0.75, 0.375, 0.75, 0.625, 0.75, 0.625, 1.0, 0.375, 1.0, 0.125, 0.5, 0.375, 0.5, 0.375, 0.75, 0.125, 0.75, 0.625, 0.5, 0.875, 0.5, 0.875, 0.75, 0.625, 0.75, 0.375, 0.0, 0.625, 0.0, 0.625, 0.25, 0.375, 0.25, 0.375, 0.25, 0.625, 0.25, 0.625, 0.5, 0.375, 0.5, 0.375, 0.5, 0.625, 0.5, 0.625, 0.75, 0.375, 0.75, 0.375, 0.75, 0.625, 0.75, 0.625, 1.0, 0.375, 1.0, 0.125, 0.5, 0.375, 0.5, 0.375, 0.75, 0.125, 0.75, 0.625, 0.5, 0.875, 0.5, 0.875, 0.75, 0.625, 0.75, 0.375, 0.0, 0.625, 0.0, 0.625, 0.25, 0.375, 0.25, 0.375, 0.25, 0.625, 0.25, 0.625, 0.5, 0.375, 0.5, 0.375, 0.5, 0.625, 0.5, 0.625, 0.75, 0.375, 0.75, 0.375, 0.75, 0.625, 0.75, 0.625, 1.0, 0.375, 1.0, 0.125, 0.5, 0.375, 0.5, 0.375, 0.75, 0.125, 0.75, 0.625, 0.5, 0.875, 0.5, 0.875, 0.75, 0.625, 0.75, 0.375, 0.0, 0.625, 0.0, 0.625, 0.25, 0.375, 0.25, 0.375, 0.25, 0.625, 0.25, 0.625, 0.5, 0.375, 0.5, 0.375, 0.5, 0.625, 0.5, 0.625, 0.75, 0.375, 0.75, 0.375, 0.75, 0.625, 0.75, 0.625, 1.0, 0.375, 1.0, 0.125, 0.5, 0.375, 0.5, 0.375, 0.75, 0.125, 0.75, 0.625, 0.5, 0.875, 0.5, 0.875, 0.75, 0.625, 0.75, 0.375, 0.0, 0.625, 0.0, 0.625, 0.25, 0.375, 0.25, 0.375, 0.25, 0.625, 0.25, 0.625, 0.5, 0.375, 0.5, 0.375, 0.5, 0.625, 0.5, 0.625, 0.75, 0.375, 0.75, 0.375, 0.75, 0.625, 0.75, 0.625, 1.0, 0.375, 1.0, 0.125, 0.5, 0.375, 0.5, 0.375, 0.75, 0.125, 0.75, 0.625, 0.5, 0.875, 0.5, 0.875, 0.75, 0.625, 0.75, 0.375, 0.0, 0.625, 0.0, 0.625, 0.25, 0.375, 0.25, 0.375, 0.25, 0.625, 0.25, 0.625, 0.5, 0.375, 0.5, 0.375, 0.5, 0.625, 0.5, 0.625, 0.75, 0.375, 0.75, 0.375, 0.75, 0.625, 0.75, 0.625, 1.0, 0.375, 1.0, 0.125, 0.5, 0.375, 0.5, 0.375, 0.75, 0.125, 0.75, 0.625, 0.5, 0.875, 0.5, 0.875, 0.75, 0.625, 0.75, 0.375, 0.0, 0.625, 0.0, 0.625, 0.25, 0.375, 0.25, 0.375, 0.25, 0.625, 0.25, 0.625, 0.5, 0.375, 0.5, 0.375, 0.5, 0.625, 0.5, 0.625, 0.75, 0.375, 0.75, 0.375, 0.75, 0.625, 0.75, 0.625, 1.0, 0.375, 1.0, 0.125, 0.5, 0.375, 0.5, 0.375, 0.75, 0.125, 0.75, 0.625, 0.5, 0.875, 0.5, 0.875, 0.75, 0.625, 0.75, 0.375, 0.0, 0.625, 0.0, 0.625, 0.25, 0.375, 0.25, 0.375, 0.25, 0.625, 0.25, 0.625, 0.5, 0.375, 0.5, 0.375, 0.5, 0.625, 0.5, 0.625, 0.75, 0.375, 0.75, 0.375, 0.75, 0.625, 0.75, 0.625, 1.0, 0.375, 1.0, 0.125, 0.5, 0.375, 0.5, 0.375, 0.75, 0.125, 0.75, 0.625, 0.5, 0.875, 0.5, 0.875, 0.75, 0.625, 0.75, 0.375, 0.0, 0.625, 0.0, 0.625, 0.25, 0.375, 0.25, 0.375, 0.25, 0.625, 0.25, 0.625, 0.5, 0.375, 0.5, 0.375, 0.5, 0.625, 0.5, 0.625, 0.75, 0.375, 0.75, 0.375, 0.75, 0.625, 0.75, 0.625, 1.0, 0.375, 1.0, 0.125, 0.5, 0.375, 0.5, 0.375, 0.75, 0.125, 0.75, 0.625, 0.5, 0.875, 0.5, 0.875, 0.75, 0.625, 0.75])
me_cube_043.update()
me_cube = bpy.data.meshes.new('Cube')
me_cube.from_pydata([(1.0, 1.0, 1.0), (1.0, 1.0, -1.0), (1.0, -1.0, 1.0), (1.0, -1.0, -1.0), (-1.0, 1.0, 1.0), (-1.0, 1.0, -1.0), (-1.0, -1.0, 1.0), (-1.0, -1.0, -1.0)], [], [(0, 4, 6, 2), (3, 2, 6, 7), (7, 6, 4, 5), (5, 1, 3, 7), (1, 0, 2, 3), (5, 4, 0, 1)])
_uv = me_cube.uv_layers.new(name='UVMap')
_uv.uv.foreach_set('vector', [0.625, 0.5, 0.875, 0.5, 0.875, 0.75, 0.625, 0.75, 0.375, 0.75, 0.625, 0.75, 0.625, 1.0, 0.375, 1.0, 0.375, 0.0, 0.625, 0.0, 0.625, 0.25, 0.375, 0.25, 0.125, 0.5, 0.375, 0.5, 0.375, 0.75, 0.125, 0.75, 0.375, 0.5, 0.625, 0.5, 0.625, 0.75, 0.375, 0.75, 0.375, 0.25, 0.625, 0.25, 0.625, 0.5, 0.375, 0.5])
me_cube.materials.append(mat_material)
me_cube.use_mirror_vertex_groups = False
me_cube.update()
me_cube_002 = bpy.data.meshes.new('Cube.002')
me_cube_002.from_pydata([(-1.0, -0.765, -1.0), (-1.0, -0.765, 1.0), (-1.0, 0.765, -1.0), (-1.0, 0.765, 1.0), (1.0, -0.765, -1.0), (1.0, -0.765, 1.0), (1.0, 0.765, -1.0), (1.0, 0.765, 1.0)], [], [(0, 1, 3, 2), (2, 3, 7, 6), (6, 7, 5, 4), (4, 5, 1, 0), (2, 6, 4, 0), (7, 3, 1, 5)])
_uv = me_cube_002.uv_layers.new(name='UVMap')
_uv.uv.foreach_set('vector', [0.375, 0.0, 0.625, 0.0, 0.625, 0.25, 0.375, 0.25, 0.375, 0.25, 0.625, 0.25, 0.625, 0.5, 0.375, 0.5, 0.375, 0.5, 0.625, 0.5, 0.625, 0.75, 0.375, 0.75, 0.375, 0.75, 0.625, 0.75, 0.625, 1.0, 0.375, 1.0, 0.125, 0.5, 0.375, 0.5, 0.375, 0.75, 0.125, 0.75, 0.625, 0.5, 0.875, 0.5, 0.875, 0.75, 0.625, 0.75])
me_cube_002.update()
me_cube_003 = bpy.data.meshes.new('Cube.003')
me_cube_003.from_pydata([(-1.0, -0.508, -1.0), (-1.0, -0.508, 1.0), (-1.0, 0.514, -1.0), (-1.0, 0.514, 1.0), (1.0, -0.508, -1.0), (1.0, -0.508, 1.0), (1.0, 0.514, -1.0), (1.0, 0.514, 1.0)], [], [(0, 1, 3, 2), (2, 3, 7, 6), (6, 7, 5, 4), (4, 5, 1, 0), (2, 6, 4, 0), (7, 3, 1, 5)])
_uv = me_cube_003.uv_layers.new(name='UVMap')
_uv.uv.foreach_set('vector', [0.375, 0.0, 0.625, 0.0, 0.625, 0.25, 0.375, 0.25, 0.375, 0.25, 0.625, 0.25, 0.625, 0.5, 0.375, 0.5, 0.375, 0.5, 0.625, 0.5, 0.625, 0.75, 0.375, 0.75, 0.375, 0.75, 0.625, 0.75, 0.625, 1.0, 0.375, 1.0, 0.125, 0.5, 0.375, 0.5, 0.375, 0.75, 0.125, 0.75, 0.625, 0.5, 0.875, 0.5, 0.875, 0.75, 0.625, 0.75])
me_cube_003.update()
me_cube_004 = bpy.data.meshes.new('Cube.004')
me_cube_004.from_pydata([(-1.0, -0.5251, -1.0), (-1.0, -0.5251, 1.0), (-1.0, 1.032, -1.0), (-1.0, 1.032, 1.0), (1.0, -0.5251, -1.0), (1.0, -0.5251, 1.0), (1.0, 1.032, -1.0), (1.0, 1.032, 1.0)], [], [(0, 1, 3, 2), (2, 3, 7, 6), (6, 7, 5, 4), (4, 5, 1, 0), (2, 6, 4, 0), (7, 3, 1, 5)])
_uv = me_cube_004.uv_layers.new(name='UVMap')
_uv.uv.foreach_set('vector', [0.375, 0.0, 0.625, 0.0, 0.625, 0.25, 0.375, 0.25, 0.375, 0.25, 0.625, 0.25, 0.625, 0.5, 0.375, 0.5, 0.375, 0.5, 0.625, 0.5, 0.625, 0.75, 0.375, 0.75, 0.375, 0.75, 0.625, 0.75, 0.625, 1.0, 0.375, 1.0, 0.125, 0.5, 0.375, 0.5, 0.375, 0.75, 0.125, 0.75, 0.625, 0.5, 0.875, 0.5, 0.875, 0.75, 0.625, 0.75])
me_cube_004.update()
me_cube_005 = bpy.data.meshes.new('Cube.005')
me_cube_005.from_pydata([(-1.0, -0.514, -1.0), (-1.0, -0.514, 1.0), (-1.0, 2.51, -1.0), (-1.0, 2.51, 1.0), (1.0, -0.514, -1.0), (1.0, -0.514, 1.0), (1.0, 2.51, -1.0), (1.0, 2.51, 1.0)], [], [(0, 1, 3, 2), (2, 3, 7, 6), (6, 7, 5, 4), (4, 5, 1, 0), (2, 6, 4, 0), (7, 3, 1, 5)])
_uv = me_cube_005.uv_layers.new(name='UVMap')
_uv.uv.foreach_set('vector', [0.375, 0.0, 0.625, 0.0, 0.625, 0.25, 0.375, 0.25, 0.375, 0.25, 0.625, 0.25, 0.625, 0.5, 0.375, 0.5, 0.375, 0.5, 0.625, 0.5, 0.625, 0.75, 0.375, 0.75, 0.375, 0.75, 0.625, 0.75, 0.625, 1.0, 0.375, 1.0, 0.125, 0.5, 0.375, 0.5, 0.375, 0.75, 0.125, 0.75, 0.625, 0.5, 0.875, 0.5, 0.875, 0.75, 0.625, 0.75])
me_cube_005.update()
me_cube_007 = bpy.data.meshes.new('Cube.007')
me_cube_007.from_pydata([(-1.0, -0.07244, -1.0), (-1.0, -0.07244, 1.0), (-1.0, 1.08, -1.0), (-1.0, 1.08, 1.0), (1.0, -0.07244, -1.0), (1.0, -0.07244, 1.0), (1.0, 1.08, -1.0), (1.0, 1.08, 1.0)], [], [(0, 1, 3, 2), (2, 3, 7, 6), (6, 7, 5, 4), (4, 5, 1, 0), (2, 6, 4, 0), (7, 3, 1, 5)])
_uv = me_cube_007.uv_layers.new(name='UVMap')
_uv.uv.foreach_set('vector', [0.375, 0.0, 0.625, 0.0, 0.625, 0.25, 0.375, 0.25, 0.375, 0.25, 0.625, 0.25, 0.625, 0.5, 0.375, 0.5, 0.375, 0.5, 0.625, 0.5, 0.625, 0.75, 0.375, 0.75, 0.375, 0.75, 0.625, 0.75, 0.625, 1.0, 0.375, 1.0, 0.125, 0.5, 0.375, 0.5, 0.375, 0.75, 0.125, 0.75, 0.625, 0.5, 0.875, 0.5, 0.875, 0.75, 0.625, 0.75])
me_cube_007.update()
me_cube_008 = bpy.data.meshes.new('Cube.008')
me_cube_008.from_pydata([(-1.0, -2.002, -1.0), (-1.0, -2.002, 1.0), (-1.0, 2.511, -1.0), (-1.0, 2.511, 1.0), (1.0, -2.002, -1.0), (1.0, -2.002, 1.0), (1.0, 2.511, -1.0), (1.0, 2.511, 1.0)], [], [(0, 1, 3, 2), (2, 3, 7, 6), (6, 7, 5, 4), (4, 5, 1, 0), (2, 6, 4, 0), (7, 3, 1, 5)])
_uv = me_cube_008.uv_layers.new(name='UVMap')
_uv.uv.foreach_set('vector', [0.375, 0.0, 0.625, 0.0, 0.625, 0.25, 0.375, 0.25, 0.375, 0.25, 0.625, 0.25, 0.625, 0.5, 0.375, 0.5, 0.375, 0.5, 0.625, 0.5, 0.625, 0.75, 0.375, 0.75, 0.375, 0.75, 0.625, 0.75, 0.625, 1.0, 0.375, 1.0, 0.125, 0.5, 0.375, 0.5, 0.375, 0.75, 0.125, 0.75, 0.625, 0.5, 0.875, 0.5, 0.875, 0.75, 0.625, 0.75])
me_cube_008.update()
me_cube_009 = bpy.data.meshes.new('Cube.009')
me_cube_009.from_pydata([(-1.0, -3.672, -1.0), (-1.0, -3.672, 1.0), (-1.0, 1.071, -1.0), (-1.0, 1.071, 1.0), (1.0, -3.672, -1.0), (1.0, -3.672, 1.0), (1.0, 1.071, -1.0), (1.0, 1.071, 1.0)], [], [(0, 1, 3, 2), (2, 3, 7, 6), (6, 7, 5, 4), (4, 5, 1, 0), (2, 6, 4, 0), (7, 3, 1, 5)])
_uv = me_cube_009.uv_layers.new(name='UVMap')
_uv.uv.foreach_set('vector', [0.375, 0.0, 0.625, 0.0, 0.625, 0.25, 0.375, 0.25, 0.375, 0.25, 0.625, 0.25, 0.625, 0.5, 0.375, 0.5, 0.375, 0.5, 0.625, 0.5, 0.625, 0.75, 0.375, 0.75, 0.375, 0.75, 0.625, 0.75, 0.625, 1.0, 0.375, 1.0, 0.125, 0.5, 0.375, 0.5, 0.375, 0.75, 0.125, 0.75, 0.625, 0.5, 0.875, 0.5, 0.875, 0.75, 0.625, 0.75])
me_cube_009.update()
me_cube_010 = bpy.data.meshes.new('Cube.010')
me_cube_010.from_pydata([(-1.0, -0.514, -1.0), (-1.0, -0.514, 1.0), (-1.0, 1.071, -1.0), (-1.0, 1.071, 1.0), (1.0, -0.514, -1.0), (1.0, -0.514, 1.0), (1.0, 1.071, -1.0), (1.0, 1.071, 1.0)], [], [(0, 1, 3, 2), (2, 3, 7, 6), (6, 7, 5, 4), (4, 5, 1, 0), (2, 6, 4, 0), (7, 3, 1, 5)])
_uv = me_cube_010.uv_layers.new(name='UVMap')
_uv.uv.foreach_set('vector', [0.375, 0.0, 0.625, 0.0, 0.625, 0.25, 0.375, 0.25, 0.375, 0.25, 0.625, 0.25, 0.625, 0.5, 0.375, 0.5, 0.375, 0.5, 0.625, 0.5, 0.625, 0.75, 0.375, 0.75, 0.375, 0.75, 0.625, 0.75, 0.625, 1.0, 0.375, 1.0, 0.125, 0.5, 0.375, 0.5, 0.375, 0.75, 0.125, 0.75, 0.625, 0.5, 0.875, 0.5, 0.875, 0.75, 0.625, 0.75])
me_cube_010.update()
me_cube_011 = bpy.data.meshes.new('Cube.011')
me_cube_011.from_pydata([(-1.0, -1.973, -1.0), (-1.0, -1.973, 1.0), (-1.0, 0.03405, -1.0), (-1.0, 0.03405, 1.0), (1.0, -1.973, -1.0), (1.0, -1.973, 1.0), (1.0, 0.03405, -1.0), (1.0, 0.03405, 1.0)], [], [(0, 1, 3, 2), (2, 3, 7, 6), (6, 7, 5, 4), (4, 5, 1, 0), (2, 6, 4, 0), (7, 3, 1, 5)])
_uv = me_cube_011.uv_layers.new(name='UVMap')
_uv.uv.foreach_set('vector', [0.375, 0.0, 0.625, 0.0, 0.625, 0.25, 0.375, 0.25, 0.375, 0.25, 0.625, 0.25, 0.625, 0.5, 0.375, 0.5, 0.375, 0.5, 0.625, 0.5, 0.625, 0.75, 0.375, 0.75, 0.375, 0.75, 0.625, 0.75, 0.625, 1.0, 0.375, 1.0, 0.125, 0.5, 0.375, 0.5, 0.375, 0.75, 0.125, 0.75, 0.625, 0.5, 0.875, 0.5, 0.875, 0.75, 0.625, 0.75])
me_cube_011.update()
me_cube_012 = bpy.data.meshes.new('Cube.012')
me_cube_012.from_pydata([(-1.0, 0.03314, -1.0), (-1.0, 0.03314, 1.0), (-1.0, 1.032, -1.0), (-1.0, 1.032, 1.0), (1.0, 0.03314, -1.0), (1.0, 0.03314, 1.0), (1.0, 1.032, -1.0), (1.0, 1.032, 1.0)], [], [(0, 1, 3, 2), (2, 3, 7, 6), (6, 7, 5, 4), (4, 5, 1, 0), (2, 6, 4, 0), (7, 3, 1, 5)])
_uv = me_cube_012.uv_layers.new(name='UVMap')
_uv.uv.foreach_set('vector', [0.375, 0.0, 0.625, 0.0, 0.625, 0.25, 0.375, 0.25, 0.375, 0.25, 0.625, 0.25, 0.625, 0.5, 0.375, 0.5, 0.375, 0.5, 0.625, 0.5, 0.625, 0.75, 0.375, 0.75, 0.375, 0.75, 0.625, 0.75, 0.625, 1.0, 0.375, 1.0, 0.125, 0.5, 0.375, 0.5, 0.375, 0.75, 0.125, 0.75, 0.625, 0.5, 0.875, 0.5, 0.875, 0.75, 0.625, 0.75])
me_cube_012.update()
me_cube_013 = bpy.data.meshes.new('Cube.013')
me_cube_013.from_pydata([(-1.0, -0.514, -1.0), (-1.0, -0.514, 1.0), (-1.0, 0.514, -1.0), (-1.0, 0.514, 1.0), (1.0, -0.514, -1.0), (1.0, -0.514, 1.0), (1.0, 0.514, -1.0), (1.0, 0.514, 1.0)], [], [(0, 1, 3, 2), (2, 3, 7, 6), (6, 7, 5, 4), (4, 5, 1, 0), (2, 6, 4, 0), (7, 3, 1, 5)])
_uv = me_cube_013.uv_layers.new(name='UVMap')
_uv.uv.foreach_set('vector', [0.375, 0.0, 0.625, 0.0, 0.625, 0.25, 0.375, 0.25, 0.375, 0.25, 0.625, 0.25, 0.625, 0.5, 0.375, 0.5, 0.375, 0.5, 0.625, 0.5, 0.625, 0.75, 0.375, 0.75, 0.375, 0.75, 0.625, 0.75, 0.625, 1.0, 0.375, 1.0, 0.125, 0.5, 0.375, 0.5, 0.375, 0.75, 0.125, 0.75, 0.625, 0.5, 0.875, 0.5, 0.875, 0.75, 0.625, 0.75])
me_cube_013.update()
me_cube_015 = bpy.data.meshes.new('Cube.015')
me_cube_015.from_pydata([(-1.0, -4.145, -1.0), (-1.0, -4.145, 1.0), (-1.0, 1.071, -1.0), (-1.0, 1.071, 1.0), (1.0, -4.145, -1.0), (1.0, -4.145, 1.0), (1.0, 1.071, -1.0), (1.0, 1.071, 1.0)], [], [(0, 1, 3, 2), (2, 3, 7, 6), (6, 7, 5, 4), (4, 5, 1, 0), (2, 6, 4, 0), (7, 3, 1, 5)])
_uv = me_cube_015.uv_layers.new(name='UVMap')
_uv.uv.foreach_set('vector', [0.375, 0.0, 0.625, 0.0, 0.625, 0.25, 0.375, 0.25, 0.375, 0.25, 0.625, 0.25, 0.625, 0.5, 0.375, 0.5, 0.375, 0.5, 0.625, 0.5, 0.625, 0.75, 0.375, 0.75, 0.375, 0.75, 0.625, 0.75, 0.625, 1.0, 0.375, 1.0, 0.125, 0.5, 0.375, 0.5, 0.375, 0.75, 0.125, 0.75, 0.625, 0.5, 0.875, 0.5, 0.875, 0.75, 0.625, 0.75])
me_cube_015.update()
me_cube_016 = bpy.data.meshes.new('Cube.016')
me_cube_016.from_pydata([(-1.0, -0.514, -1.0), (-1.0, -0.514, 1.0), (-1.0, 0.5237, -1.0), (-1.0, 0.5237, 1.0), (1.0, -0.514, -1.0), (1.0, -0.514, 1.0), (1.0, 0.5237, -1.0), (1.0, 0.5237, 1.0)], [], [(0, 1, 3, 2), (2, 3, 7, 6), (6, 7, 5, 4), (4, 5, 1, 0), (2, 6, 4, 0), (7, 3, 1, 5)])
_uv = me_cube_016.uv_layers.new(name='UVMap')
_uv.uv.foreach_set('vector', [0.375, 0.0, 0.625, 0.0, 0.625, 0.25, 0.375, 0.25, 0.375, 0.25, 0.625, 0.25, 0.625, 0.5, 0.375, 0.5, 0.375, 0.5, 0.625, 0.5, 0.625, 0.75, 0.375, 0.75, 0.375, 0.75, 0.625, 0.75, 0.625, 1.0, 0.375, 1.0, 0.125, 0.5, 0.375, 0.5, 0.375, 0.75, 0.125, 0.75, 0.625, 0.5, 0.875, 0.5, 0.875, 0.75, 0.625, 0.75])
me_cube_016.update()
me_cube_017 = bpy.data.meshes.new('Cube.017')
me_cube_017.from_pydata([(-1.0, -0.514, -1.0), (-1.0, -0.514, 1.0), (-1.0, 0.08204, -1.0), (-1.0, 0.08204, 1.0), (1.0, -0.514, -1.0), (1.0, -0.514, 1.0), (1.0, 0.08204, -1.0), (1.0, 0.08204, 1.0)], [], [(0, 1, 3, 2), (2, 3, 7, 6), (6, 7, 5, 4), (4, 5, 1, 0), (2, 6, 4, 0), (7, 3, 1, 5)])
_uv = me_cube_017.uv_layers.new(name='UVMap')
_uv.uv.foreach_set('vector', [0.375, 0.0, 0.625, 0.0, 0.625, 0.25, 0.375, 0.25, 0.375, 0.25, 0.625, 0.25, 0.625, 0.5, 0.375, 0.5, 0.375, 0.5, 0.625, 0.5, 0.625, 0.75, 0.375, 0.75, 0.375, 0.75, 0.625, 0.75, 0.625, 1.0, 0.375, 1.0, 0.125, 0.5, 0.375, 0.5, 0.375, 0.75, 0.125, 0.75, 0.625, 0.5, 0.875, 0.5, 0.875, 0.75, 0.625, 0.75])
me_cube_017.update()
me_cube_018 = bpy.data.meshes.new('Cube.018')
me_cube_018.from_pydata([(-1.0, 1.377, -1.0), (-1.0, 1.377, 1.0), (-1.0, 2.511, -1.0), (-1.0, 2.511, 1.0), (1.0, 1.377, -1.0), (1.0, 1.377, 1.0), (1.0, 2.511, -1.0), (1.0, 2.511, 1.0)], [], [(0, 1, 3, 2), (2, 3, 7, 6), (6, 7, 5, 4), (4, 5, 1, 0), (2, 6, 4, 0), (7, 3, 1, 5)])
_uv = me_cube_018.uv_layers.new(name='UVMap')
_uv.uv.foreach_set('vector', [0.375, 0.0, 0.625, 0.0, 0.625, 0.25, 0.375, 0.25, 0.375, 0.25, 0.625, 0.25, 0.625, 0.5, 0.375, 0.5, 0.375, 0.5, 0.625, 0.5, 0.625, 0.75, 0.375, 0.75, 0.375, 0.75, 0.625, 0.75, 0.625, 1.0, 0.375, 1.0, 0.125, 0.5, 0.375, 0.5, 0.375, 0.75, 0.125, 0.75, 0.625, 0.5, 0.875, 0.5, 0.875, 0.75, 0.625, 0.75])
me_cube_018.update()
me_cube_019 = bpy.data.meshes.new('Cube.019')
me_cube_019.from_pydata([(-1.0, -0.765, -1.0), (-1.0, -0.765, 1.0), (-1.0, 0.765, -1.0), (-1.0, 0.765, 1.0), (1.0, -0.765, -1.0), (1.0, -0.765, 1.0), (1.0, 0.765, -1.0), (1.0, 0.765, 1.0)], [], [(0, 1, 3, 2), (2, 3, 7, 6), (6, 7, 5, 4), (4, 5, 1, 0), (2, 6, 4, 0), (7, 3, 1, 5)])
_uv = me_cube_019.uv_layers.new(name='UVMap')
_uv.uv.foreach_set('vector', [0.375, 0.0, 0.625, 0.0, 0.625, 0.25, 0.375, 0.25, 0.375, 0.25, 0.625, 0.25, 0.625, 0.5, 0.375, 0.5, 0.375, 0.5, 0.625, 0.5, 0.625, 0.75, 0.375, 0.75, 0.375, 0.75, 0.625, 0.75, 0.625, 1.0, 0.375, 1.0, 0.125, 0.5, 0.375, 0.5, 0.375, 0.75, 0.125, 0.75, 0.625, 0.5, 0.875, 0.5, 0.875, 0.75, 0.625, 0.75])
me_cube_019.update()
me_cube_020 = bpy.data.meshes.new('Cube.020')
me_cube_020.from_pydata([(-1.0, 0.1727, -1.0), (-1.0, 0.1727, 1.0), (-1.0, 0.6172, -1.0), (-1.0, 0.6172, 1.0), (0.9912, 0.1727, -1.0), (0.9912, 0.1727, 1.0), (0.9912, 0.6172, -1.0), (0.9912, 0.6172, 1.0)], [], [(0, 1, 3, 2), (2, 3, 7, 6), (6, 7, 5, 4), (4, 5, 1, 0), (2, 6, 4, 0), (7, 3, 1, 5)])
_uv = me_cube_020.uv_layers.new(name='UVMap')
_uv.uv.foreach_set('vector', [0.375, 0.0, 0.625, 0.0, 0.625, 0.25, 0.375, 0.25, 0.375, 0.25, 0.625, 0.25, 0.625, 0.5, 0.375, 0.5, 0.375, 0.5, 0.625, 0.5, 0.625, 0.75, 0.375, 0.75, 0.375, 0.75, 0.625, 0.75, 0.625, 1.0, 0.375, 1.0, 0.125, 0.5, 0.375, 0.5, 0.375, 0.75, 0.125, 0.75, 0.625, 0.5, 0.875, 0.5, 0.875, 0.75, 0.625, 0.75])
me_cube_020.update()
me_cube_021 = bpy.data.meshes.new('Cube.021')
me_cube_021.from_pydata([(-1.0, 0.1277, -1.0), (-1.0, 0.1277, 1.0), (-1.0, 0.765, -1.0), (-1.0, 0.765, 1.0), (1.0, 0.1277, -1.0), (1.0, 0.1277, 1.0), (1.0, 0.765, -1.0), (1.0, 0.765, 1.0)], [], [(0, 1, 3, 2), (2, 3, 7, 6), (6, 7, 5, 4), (4, 5, 1, 0), (2, 6, 4, 0), (7, 3, 1, 5)])
_uv = me_cube_021.uv_layers.new(name='UVMap')
_uv.uv.foreach_set('vector', [0.375, 0.0, 0.625, 0.0, 0.625, 0.25, 0.375, 0.25, 0.375, 0.25, 0.625, 0.25, 0.625, 0.5, 0.375, 0.5, 0.375, 0.5, 0.625, 0.5, 0.625, 0.75, 0.375, 0.75, 0.375, 0.75, 0.625, 0.75, 0.625, 1.0, 0.375, 1.0, 0.125, 0.5, 0.375, 0.5, 0.375, 0.75, 0.125, 0.75, 0.625, 0.5, 0.875, 0.5, 0.875, 0.75, 0.625, 0.75])
me_cube_021.update()
me_cube_022 = bpy.data.meshes.new('Cube.022')
me_cube_022.from_pydata([(-1.0, -0.4581, -1.0), (-1.0, -0.4581, 1.0), (-1.0, 0.6082, -1.0), (-1.0, 0.6082, 1.0), (1.0, -0.4581, -1.0), (1.0, -0.4581, 1.0), (1.0, 0.6082, -1.0), (1.0, 0.6082, 1.0)], [], [(0, 1, 3, 2), (2, 3, 7, 6), (6, 7, 5, 4), (4, 5, 1, 0), (2, 6, 4, 0), (7, 3, 1, 5)])
_uv = me_cube_022.uv_layers.new(name='UVMap')
_uv.uv.foreach_set('vector', [0.375, 0.0, 0.625, 0.0, 0.625, 0.25, 0.375, 0.25, 0.375, 0.25, 0.625, 0.25, 0.625, 0.5, 0.375, 0.5, 0.375, 0.5, 0.625, 0.5, 0.625, 0.75, 0.375, 0.75, 0.375, 0.75, 0.625, 0.75, 0.625, 1.0, 0.375, 1.0, 0.125, 0.5, 0.375, 0.5, 0.375, 0.75, 0.125, 0.75, 0.625, 0.5, 0.875, 0.5, 0.875, 0.75, 0.625, 0.75])
me_cube_022.update()
me_cube_023 = bpy.data.meshes.new('Cube.023')
me_cube_023.from_pydata([(-1.0, 0.1963, -1.0), (-1.0, 0.1963, 1.0), (-1.0, 0.6004, -1.0), (-1.0, 0.6004, 1.0), (1.0, 0.1963, -1.0), (1.0, 0.1963, 1.0), (1.0, 0.6004, -1.0), (1.0, 0.6004, 1.0)], [], [(0, 1, 3, 2), (2, 3, 7, 6), (6, 7, 5, 4), (4, 5, 1, 0), (2, 6, 4, 0), (7, 3, 1, 5)])
_uv = me_cube_023.uv_layers.new(name='UVMap')
_uv.uv.foreach_set('vector', [0.375, 0.0, 0.625, 0.0, 0.625, 0.25, 0.375, 0.25, 0.375, 0.25, 0.625, 0.25, 0.625, 0.5, 0.375, 0.5, 0.375, 0.5, 0.625, 0.5, 0.625, 0.75, 0.375, 0.75, 0.375, 0.75, 0.625, 0.75, 0.625, 1.0, 0.375, 1.0, 0.125, 0.5, 0.375, 0.5, 0.375, 0.75, 0.125, 0.75, 0.625, 0.5, 0.875, 0.5, 0.875, 0.75, 0.625, 0.75])
me_cube_023.update()
me_cube_027 = bpy.data.meshes.new('Cube.027')
me_cube_027.from_pydata([(-1.0, -0.4564, -1.0), (-1.0, -0.4564, 1.0), (-1.0, 0.5885, -1.0), (-1.0, 0.5885, 1.0), (1.0, -0.4564, -1.0), (1.0, -0.4564, 1.0), (1.0, 0.5885, -1.0), (1.0, 0.5885, 1.0)], [], [(0, 1, 3, 2), (2, 3, 7, 6), (6, 7, 5, 4), (4, 5, 1, 0), (2, 6, 4, 0), (7, 3, 1, 5)])
_uv = me_cube_027.uv_layers.new(name='UVMap')
_uv.uv.foreach_set('vector', [0.375, 0.0, 0.625, 0.0, 0.625, 0.25, 0.375, 0.25, 0.375, 0.25, 0.625, 0.25, 0.625, 0.5, 0.375, 0.5, 0.375, 0.5, 0.625, 0.5, 0.625, 0.75, 0.375, 0.75, 0.375, 0.75, 0.625, 0.75, 0.625, 1.0, 0.375, 1.0, 0.125, 0.5, 0.375, 0.5, 0.375, 0.75, 0.125, 0.75, 0.625, 0.5, 0.875, 0.5, 0.875, 0.75, 0.625, 0.75])
me_cube_027.update()
me_cube_028 = bpy.data.meshes.new('Cube.028')
me_cube_028.from_pydata([(-1.0, -2.359, -1.0), (-1.0, -2.359, 1.0), (-1.0, 1.399, -1.0), (-1.0, 1.399, 1.0), (1.0, -2.359, -1.0), (1.0, -2.359, 1.0), (1.0, 1.399, -1.0), (1.0, 1.399, 1.0)], [], [(0, 1, 3, 2), (2, 3, 7, 6), (6, 7, 5, 4), (4, 5, 1, 0), (2, 6, 4, 0), (7, 3, 1, 5)])
_uv = me_cube_028.uv_layers.new(name='UVMap')
_uv.uv.foreach_set('vector', [0.375, 0.0, 0.625, 0.0, 0.625, 0.25, 0.375, 0.25, 0.375, 0.25, 0.625, 0.25, 0.625, 0.5, 0.375, 0.5, 0.375, 0.5, 0.625, 0.5, 0.625, 0.75, 0.375, 0.75, 0.375, 0.75, 0.625, 0.75, 0.625, 1.0, 0.375, 1.0, 0.125, 0.5, 0.375, 0.5, 0.375, 0.75, 0.125, 0.75, 0.625, 0.5, 0.875, 0.5, 0.875, 0.75, 0.625, 0.75])
me_cube_028.update()
me_cube_029 = bpy.data.meshes.new('Cube.029')
me_cube_029.from_pydata([(-1.0, -0.3043, -1.0), (-1.0, -0.3043, 1.0), (-1.0, 0.765, -1.0), (-1.0, 0.765, 1.0), (1.0, -0.3043, -1.0), (1.0, -0.3043, 1.0), (1.0, 0.765, -1.0), (1.0, 0.765, 1.0)], [], [(0, 1, 3, 2), (2, 3, 7, 6), (6, 7, 5, 4), (4, 5, 1, 0), (2, 6, 4, 0), (7, 3, 1, 5)])
_uv = me_cube_029.uv_layers.new(name='UVMap')
_uv.uv.foreach_set('vector', [0.375, 0.0, 0.625, 0.0, 0.625, 0.25, 0.375, 0.25, 0.375, 0.25, 0.625, 0.25, 0.625, 0.5, 0.375, 0.5, 0.375, 0.5, 0.625, 0.5, 0.625, 0.75, 0.375, 0.75, 0.375, 0.75, 0.625, 0.75, 0.625, 1.0, 0.375, 1.0, 0.125, 0.5, 0.375, 0.5, 0.375, 0.75, 0.125, 0.75, 0.625, 0.5, 0.875, 0.5, 0.875, 0.75, 0.625, 0.75])
me_cube_029.update()
me_cube_030 = bpy.data.meshes.new('Cube.030')
me_cube_030.from_pydata([(-1.0, -0.3043, -1.0), (-1.0, -0.3043, 1.0), (-1.0, 1.072, -1.0), (-1.0, 1.072, 1.0), (1.0, -0.3043, -1.0), (1.0, -0.3043, 1.0), (1.0, 1.072, -1.0), (1.0, 1.072, 1.0)], [], [(0, 1, 3, 2), (2, 3, 7, 6), (6, 7, 5, 4), (4, 5, 1, 0), (2, 6, 4, 0), (7, 3, 1, 5)])
_uv = me_cube_030.uv_layers.new(name='UVMap')
_uv.uv.foreach_set('vector', [0.375, 0.0, 0.625, 0.0, 0.625, 0.25, 0.375, 0.25, 0.375, 0.25, 0.625, 0.25, 0.625, 0.5, 0.375, 0.5, 0.375, 0.5, 0.625, 0.5, 0.625, 0.75, 0.375, 0.75, 0.375, 0.75, 0.625, 0.75, 0.625, 1.0, 0.375, 1.0, 0.125, 0.5, 0.375, 0.5, 0.375, 0.75, 0.125, 0.75, 0.625, 0.5, 0.875, 0.5, 0.875, 0.75, 0.625, 0.75])
me_cube_030.update()
me_cube_031 = bpy.data.meshes.new('Cube.031')
me_cube_031.from_pydata([(-1.0, -0.3043, -1.0), (-1.0, -0.3043, 1.0), (-1.0, 0.2179, -1.0), (-1.0, 0.2179, 1.0), (1.0, -0.3043, -1.0), (1.0, -0.3043, 1.0), (1.0, 0.2179, -1.0), (1.0, 0.2179, 1.0)], [], [(0, 1, 3, 2), (2, 3, 7, 6), (6, 7, 5, 4), (4, 5, 1, 0), (2, 6, 4, 0), (7, 3, 1, 5)])
_uv = me_cube_031.uv_layers.new(name='UVMap')
_uv.uv.foreach_set('vector', [0.375, 0.0, 0.625, 0.0, 0.625, 0.25, 0.375, 0.25, 0.375, 0.25, 0.625, 0.25, 0.625, 0.5, 0.375, 0.5, 0.375, 0.5, 0.625, 0.5, 0.625, 0.75, 0.375, 0.75, 0.375, 0.75, 0.625, 0.75, 0.625, 1.0, 0.375, 1.0, 0.125, 0.5, 0.375, 0.5, 0.375, 0.75, 0.125, 0.75, 0.625, 0.5, 0.875, 0.5, 0.875, 0.75, 0.625, 0.75])
me_cube_031.update()
me_cube_032 = bpy.data.meshes.new('Cube.032')
me_cube_032.from_pydata([(-1.0, -0.3124, -1.0), (-1.0, -0.3124, 1.0), (-1.0, 0.6013, -1.0), (-1.0, 0.6013, 1.0), (1.0, -0.3124, -1.0), (1.0, -0.3124, 1.0), (1.0, 0.6013, -1.0), (1.0, 0.6013, 1.0)], [], [(0, 1, 3, 2), (2, 3, 7, 6), (6, 7, 5, 4), (4, 5, 1, 0), (2, 6, 4, 0), (7, 3, 1, 5)])
_uv = me_cube_032.uv_layers.new(name='UVMap')
_uv.uv.foreach_set('vector', [0.375, 0.0, 0.625, 0.0, 0.625, 0.25, 0.375, 0.25, 0.375, 0.25, 0.625, 0.25, 0.625, 0.5, 0.375, 0.5, 0.375, 0.5, 0.625, 0.5, 0.625, 0.75, 0.375, 0.75, 0.375, 0.75, 0.625, 0.75, 0.625, 1.0, 0.375, 1.0, 0.125, 0.5, 0.375, 0.5, 0.375, 0.75, 0.125, 0.75, 0.625, 0.5, 0.875, 0.5, 0.875, 0.75, 0.625, 0.75])
me_cube_032.update()
me_cube_033 = bpy.data.meshes.new('Cube.033')
me_cube_033.from_pydata([(-1.0, -0.3141, -1.0), (-1.0, -0.3141, 1.0), (-1.0, 0.7923, -1.0), (-1.0, 0.7923, 1.0), (1.0, -0.3141, -1.0), (1.0, -0.3141, 1.0), (1.0, 0.7923, -1.0), (1.0, 0.7923, 1.0)], [], [(0, 1, 3, 2), (2, 3, 7, 6), (6, 7, 5, 4), (4, 5, 1, 0), (2, 6, 4, 0), (7, 3, 1, 5)])
_uv = me_cube_033.uv_layers.new(name='UVMap')
_uv.uv.foreach_set('vector', [0.375, 0.0, 0.625, 0.0, 0.625, 0.25, 0.375, 0.25, 0.375, 0.25, 0.625, 0.25, 0.625, 0.5, 0.375, 0.5, 0.375, 0.5, 0.625, 0.5, 0.625, 0.75, 0.375, 0.75, 0.375, 0.75, 0.625, 0.75, 0.625, 1.0, 0.375, 1.0, 0.125, 0.5, 0.375, 0.5, 0.375, 0.75, 0.125, 0.75, 0.625, 0.5, 0.875, 0.5, 0.875, 0.75, 0.625, 0.75])
me_cube_033.update()
me_cube_034 = bpy.data.meshes.new('Cube.034')
me_cube_034.from_pydata([(-1.0, -0.3124, -1.0), (-1.0, -0.3124, 1.0), (-1.0, 0.3103, -1.0), (-1.0, 0.3103, 1.0), (1.0, -0.3124, -1.0), (1.0, -0.3124, 1.0), (1.0, 0.3103, -1.0), (1.0, 0.3103, 1.0)], [], [(0, 1, 3, 2), (2, 3, 7, 6), (6, 7, 5, 4), (4, 5, 1, 0), (2, 6, 4, 0), (7, 3, 1, 5)])
_uv = me_cube_034.uv_layers.new(name='UVMap')
_uv.uv.foreach_set('vector', [0.375, 0.0, 0.625, 0.0, 0.625, 0.25, 0.375, 0.25, 0.375, 0.25, 0.625, 0.25, 0.625, 0.5, 0.375, 0.5, 0.375, 0.5, 0.625, 0.5, 0.625, 0.75, 0.375, 0.75, 0.375, 0.75, 0.625, 0.75, 0.625, 1.0, 0.375, 1.0, 0.125, 0.5, 0.375, 0.5, 0.375, 0.75, 0.125, 0.75, 0.625, 0.5, 0.875, 0.5, 0.875, 0.75, 0.625, 0.75])
me_cube_034.update()
me_cube_035 = bpy.data.meshes.new('Cube.035')
me_cube_035.from_pydata([(-1.0, -0.3236, -1.0), (-1.0, -0.3236, 1.0), (-1.0, 0.3988, -1.0), (-1.0, 0.3988, 1.0), (1.0, -0.3236, -1.0), (1.0, -0.3236, 1.0), (1.0, 0.3988, -1.0), (1.0, 0.3988, 1.0)], [], [(0, 1, 3, 2), (2, 3, 7, 6), (6, 7, 5, 4), (4, 5, 1, 0), (2, 6, 4, 0), (7, 3, 1, 5)])
_uv = me_cube_035.uv_layers.new(name='UVMap')
_uv.uv.foreach_set('vector', [0.375, 0.0, 0.625, 0.0, 0.625, 0.25, 0.375, 0.25, 0.375, 0.25, 0.625, 0.25, 0.625, 0.5, 0.375, 0.5, 0.375, 0.5, 0.625, 0.5, 0.625, 0.75, 0.375, 0.75, 0.375, 0.75, 0.625, 0.75, 0.625, 1.0, 0.375, 1.0, 0.125, 0.5, 0.375, 0.5, 0.375, 0.75, 0.125, 0.75, 0.625, 0.5, 0.875, 0.5, 0.875, 0.75, 0.625, 0.75])
me_cube_035.update()
me_cube_036 = bpy.data.meshes.new('Cube.036')
me_cube_036.from_pydata([(-1.0, -0.07244, -1.0), (-1.0, -0.07244, 1.0), (-1.0, 0.5428, -1.0), (-1.0, 0.5428, 1.0), (1.0, -0.07244, -1.0), (1.0, -0.07244, 1.0), (1.0, 0.5428, -1.0), (1.0, 0.5428, 1.0)], [], [(0, 1, 3, 2), (2, 3, 7, 6), (6, 7, 5, 4), (4, 5, 1, 0), (2, 6, 4, 0), (7, 3, 1, 5)])
_uv = me_cube_036.uv_layers.new(name='UVMap')
_uv.uv.foreach_set('vector', [0.375, 0.0, 0.625, 0.0, 0.625, 0.25, 0.375, 0.25, 0.375, 0.25, 0.625, 0.25, 0.625, 0.5, 0.375, 0.5, 0.375, 0.5, 0.625, 0.5, 0.625, 0.75, 0.375, 0.75, 0.375, 0.75, 0.625, 0.75, 0.625, 1.0, 0.375, 1.0, 0.125, 0.5, 0.375, 0.5, 0.375, 0.75, 0.125, 0.75, 0.625, 0.5, 0.875, 0.5, 0.875, 0.75, 0.625, 0.75])
me_cube_036.update()
me_cube_037 = bpy.data.meshes.new('Cube.037')
me_cube_037.from_pydata([(-1.0, -2.002, -1.0), (-1.0, -2.002, 1.0), (-1.0, 3.518, -1.0), (-1.0, 3.518, 1.0), (1.0, -2.002, -1.0), (1.0, -2.002, 1.0), (1.0, 3.518, -1.0), (1.0, 3.518, 1.0)], [], [(0, 1, 3, 2), (2, 3, 7, 6), (6, 7, 5, 4), (4, 5, 1, 0), (2, 6, 4, 0), (7, 3, 1, 5)])
_uv = me_cube_037.uv_layers.new(name='UVMap')
_uv.uv.foreach_set('vector', [0.375, 0.0, 0.625, 0.0, 0.625, 0.25, 0.375, 0.25, 0.375, 0.25, 0.625, 0.25, 0.625, 0.5, 0.375, 0.5, 0.375, 0.5, 0.625, 0.5, 0.625, 0.75, 0.375, 0.75, 0.375, 0.75, 0.625, 0.75, 0.625, 1.0, 0.375, 1.0, 0.125, 0.5, 0.375, 0.5, 0.375, 0.75, 0.125, 0.75, 0.625, 0.5, 0.875, 0.5, 0.875, 0.75, 0.625, 0.75])
me_cube_037.update()
me_cube_038 = bpy.data.meshes.new('Cube.038')
me_cube_038.from_pydata([(-1.0, -1.046, -1.0), (-1.0, -1.046, 1.0), (-1.0, 0.03405, -1.0), (-1.0, 0.03405, 1.0), (1.0, -1.046, -1.0), (1.0, -1.046, 1.0), (1.0, 0.03405, -1.0), (1.0, 0.03405, 1.0)], [], [(0, 1, 3, 2), (2, 3, 7, 6), (6, 7, 5, 4), (4, 5, 1, 0), (2, 6, 4, 0), (7, 3, 1, 5)])
_uv = me_cube_038.uv_layers.new(name='UVMap')
_uv.uv.foreach_set('vector', [0.375, 0.0, 0.625, 0.0, 0.625, 0.25, 0.375, 0.25, 0.375, 0.25, 0.625, 0.25, 0.625, 0.5, 0.375, 0.5, 0.375, 0.5, 0.625, 0.5, 0.625, 0.75, 0.375, 0.75, 0.375, 0.75, 0.625, 0.75, 0.625, 1.0, 0.375, 1.0, 0.125, 0.5, 0.375, 0.5, 0.375, 0.75, 0.125, 0.75, 0.625, 0.5, 0.875, 0.5, 0.875, 0.75, 0.625, 0.75])
me_cube_038.update()
me_cube_039 = bpy.data.meshes.new('Cube.039')
me_cube_039.from_pydata([(-1.0, -1.052, -1.0), (-1.0, -1.052, 1.0), (-1.0, -0.2827, -1.0), (-1.0, -0.2827, 1.0), (1.0, -1.052, -1.0), (1.0, -1.052, 1.0), (1.0, -0.2827, -1.0), (1.0, -0.2827, 1.0)], [], [(0, 1, 3, 2), (2, 3, 7, 6), (6, 7, 5, 4), (4, 5, 1, 0), (2, 6, 4, 0), (7, 3, 1, 5)])
_uv = me_cube_039.uv_layers.new(name='UVMap')
_uv.uv.foreach_set('vector', [0.375, 0.0, 0.625, 0.0, 0.625, 0.25, 0.375, 0.25, 0.375, 0.25, 0.625, 0.25, 0.625, 0.5, 0.375, 0.5, 0.375, 0.5, 0.625, 0.5, 0.625, 0.75, 0.375, 0.75, 0.375, 0.75, 0.625, 0.75, 0.625, 1.0, 0.375, 1.0, 0.125, 0.5, 0.375, 0.5, 0.375, 0.75, 0.125, 0.75, 0.625, 0.5, 0.875, 0.5, 0.875, 0.75, 0.625, 0.75])
me_cube_039.update()
me_cube_040 = bpy.data.meshes.new('Cube.040')
me_cube_040.from_pydata([(-1.0, 0.1661, -1.0), (-1.0, 0.1661, 1.0), (-1.0, 1.072, -1.0), (-1.0, 1.072, 1.0), (1.0, 0.1661, -1.0), (1.0, 0.1661, 1.0), (1.0, 1.072, -1.0), (1.0, 1.072, 1.0)], [], [(0, 1, 3, 2), (2, 3, 7, 6), (6, 7, 5, 4), (4, 5, 1, 0), (2, 6, 4, 0), (7, 3, 1, 5)])
_uv = me_cube_040.uv_layers.new(name='UVMap')
_uv.uv.foreach_set('vector', [0.375, 0.0, 0.625, 0.0, 0.625, 0.25, 0.375, 0.25, 0.375, 0.25, 0.625, 0.25, 0.625, 0.5, 0.375, 0.5, 0.375, 0.5, 0.625, 0.5, 0.625, 0.75, 0.375, 0.75, 0.375, 0.75, 0.625, 0.75, 0.625, 1.0, 0.375, 1.0, 0.125, 0.5, 0.375, 0.5, 0.375, 0.75, 0.125, 0.75, 0.625, 0.5, 0.875, 0.5, 0.875, 0.75, 0.625, 0.75])
me_cube_040.update()

# ---- objects
ob_cube_036 = bpy.data.objects.new('Cube.036', me_cube_077)
ob_cube_035 = bpy.data.objects.new('Cube.035', me_cube_078)
ob_empty = bpy.data.objects.new('Empty', None)
ob_maze = bpy.data.objects.new('maze', me_cube_043)
ob_cube = bpy.data.objects.new('Cube', me_cube)
ob_cube_002 = bpy.data.objects.new('Cube.002', me_cube_002)
ob_cube_003 = bpy.data.objects.new('Cube.003', me_cube_003)
ob_cube_004 = bpy.data.objects.new('Cube.004', me_cube_004)
ob_cube_005 = bpy.data.objects.new('Cube.005', me_cube_005)
ob_cube_007 = bpy.data.objects.new('Cube.007', me_cube_007)
ob_cube_008 = bpy.data.objects.new('Cube.008', me_cube_008)
ob_cube_009 = bpy.data.objects.new('Cube.009', me_cube_009)
ob_cube_010 = bpy.data.objects.new('Cube.010', me_cube_010)
ob_cube_011 = bpy.data.objects.new('Cube.011', me_cube_011)
ob_cube_006 = bpy.data.objects.new('Cube.006', me_cube_012)
ob_cube_001 = bpy.data.objects.new('Cube.001', me_cube_013)
ob_cube_013 = bpy.data.objects.new('Cube.013', me_cube_015)
ob_cube_012 = bpy.data.objects.new('Cube.012', me_cube_016)
ob_cube_014 = bpy.data.objects.new('Cube.014', me_cube_017)
ob_cube_015 = bpy.data.objects.new('Cube.015', me_cube_018)
ob_cube_016 = bpy.data.objects.new('Cube.016', me_cube_019)
ob_cube_017 = bpy.data.objects.new('Cube.017', me_cube_020)
ob_cube_018 = bpy.data.objects.new('Cube.018', me_cube_021)
ob_cube_019 = bpy.data.objects.new('Cube.019', me_cube_022)
ob_cube_020 = bpy.data.objects.new('Cube.020', me_cube_023)
ob_cube_021 = bpy.data.objects.new('Cube.021', me_cube_027)
ob_cube_022 = bpy.data.objects.new('Cube.022', me_cube_028)
ob_cube_023 = bpy.data.objects.new('Cube.023', me_cube_029)
ob_cube_024 = bpy.data.objects.new('Cube.024', me_cube_030)
ob_cube_025 = bpy.data.objects.new('Cube.025', me_cube_031)
ob_cube_026 = bpy.data.objects.new('Cube.026', me_cube_032)
ob_cube_027 = bpy.data.objects.new('Cube.027', me_cube_033)
ob_cube_028 = bpy.data.objects.new('Cube.028', me_cube_034)
ob_cube_029 = bpy.data.objects.new('Cube.029', me_cube_035)
ob_cube_030 = bpy.data.objects.new('Cube.030', me_cube_036)
ob_cube_031 = bpy.data.objects.new('Cube.031', me_cube_037)
ob_cube_032 = bpy.data.objects.new('Cube.032', me_cube_038)
ob_cube_033 = bpy.data.objects.new('Cube.033', me_cube_039)
ob_cube_034 = bpy.data.objects.new('Cube.034', me_cube_040)

# ---- transforms, parenting, visibility, modifiers, constraints
ob_cube_036.location = (0.0, 0.0, 4.649)
ob_cube_036.scale = (1.0, 1.0, 0.25)
ob_cube_035.location = (0.0, 0.0, 4.649)
ob_cube_035.scale = (1.0, 1.0, 0.25)
ob_empty.location = (1.82, 0.3539, 2.004)
ob_empty.scale = (13.94, 13.94, 13.94)
ob_empty.empty_display_type = 'IMAGE'
ob_empty.empty_display_size = 5.0
ob_empty.use_empty_image_alpha = True
ob_empty.color = (1.0, 1.0, 1.0, 0.02362)
ob_empty.hide_select = True
ob_maze.location = (-0.08426, -11.84, 2.312)
ob_maze.scale = (0.5059, 7.889, 2.199)
ob_cube.location = (0.0, 0.0, 0.0)
ob_cube.scale = (31.43, 31.43, 0.25)
ob_cube.lock_rotations_4d = False
ob_cube.empty_display_type = 'ARROWS'
ob_cube.lineart.crease_threshold = 0.0
ob_cube_002.location = (-4.045, -13.82, 0.0)
ob_cube_002.scale = (0.5059, 7.889, 1.0)
ob_cube_003.location = (-0.08426, -11.84, 0.0)
ob_cube_003.scale = (0.5059, 7.889, 1.0)
ob_cube_004.location = (3.554, -15.34, 0.0)
ob_cube_004.rotation_euler = (0.0, -0.0, -1.571)
ob_cube_004.scale = (0.5059, 7.889, 1.0)
ob_cube_005.location = (11.43, -7.902, 0.0)
ob_cube_005.scale = (0.5059, 7.889, 1.0)
ob_cube_007.location = (3.402, 11.39, 0.0)
ob_cube_007.rotation_euler = (0.0, -0.0, -1.571)
ob_cube_007.scale = (0.5059, 7.889, 1.0)
ob_cube_008.location = (15.89, -7.826, 0.0)
ob_cube_008.scale = (0.5059, 7.889, 1.0)
ob_cube_009.location = (7.945, -23.14, 0.0)
ob_cube_009.rotation_euler = (0.0, -0.0, -1.571)
ob_cube_009.scale = (0.5059, 7.889, 1.0)
ob_cube_010.location = (7.87, -19.35, 0.0)
ob_cube_010.rotation_euler = (0.0, -0.0, -1.571)
ob_cube_010.scale = (0.5059, 7.889, 1.0)
ob_cube_011.location = (-0.3082, -19.35, 0.0)
ob_cube_011.rotation_euler = (0.0, -0.0, -1.571)
ob_cube_011.scale = (0.5059, 7.889, 1.0)
ob_cube_006.location = (3.705, -11.4, 0.0)
ob_cube_006.rotation_euler = (0.0, -0.0, -1.571)
ob_cube_006.scale = (0.5059, 7.889, 1.0)
ob_cube_001.location = (2.793, 11.94, 0.0)
ob_cube_001.scale = (0.5059, 7.889, 1.0)
ob_cube_013.location = (11.66, 19.57, 0.0)
ob_cube_013.rotation_euler = (0.0, -0.0, -1.571)
ob_cube_013.scale = (0.5059, 7.889, 1.0)
ob_cube_012.location = (-1.902, 11.94, 0.0)
ob_cube_012.scale = (0.5059, 7.889, 1.0)
ob_cube_014.location = (7.715, 19.13, 0.0)
ob_cube_014.scale = (0.5059, 7.889, 1.0)
ob_cube_015.location = (19.68, 0.2762, 0.0)
ob_cube_015.scale = (0.5059, 7.889, 1.0)
ob_cube_016.location = (-10.63, -5.717, 0.0)
ob_cube_016.scale = (0.5059, 7.889, 1.0)
ob_cube_017.location = (-12.5, -11.25, 0.0)
ob_cube_017.rotation_euler = (0.0, -0.0, -1.571)
ob_cube_017.scale = (0.5059, 7.889, 1.0)
ob_cube_018.location = (-8.134, -16.85, 0.0)
ob_cube_018.scale = (0.5059, 7.889, 1.0)
ob_cube_019.location = (-12.42, -15.34, 0.0)
ob_cube_019.rotation_euler = (0.0, -0.0, -1.571)
ob_cube_019.scale = (0.5059, 7.889, 1.0)
ob_cube_020.location = (-12.57, -0.1951, 0.0)
ob_cube_020.rotation_euler = (0.0, -0.0, -1.571)
ob_cube_020.scale = (0.5059, 7.889, 1.0)
ob_cube_021.location = (-12.42, 4.348, 0.0)
ob_cube_021.rotation_euler = (0.0, -0.0, -1.571)
ob_cube_021.scale = (0.5059, 7.889, 1.0)
ob_cube_022.location = (-15.63, -1.25, 0.0)
ob_cube_022.scale = (0.5059, 7.889, 1.0)
ob_cube_023.location = (-8.058, -5.717, 0.0)
ob_cube_023.scale = (0.5059, 7.889, 1.0)
ob_cube_024.location = (7.616, -5.566, 0.0)
ob_cube_024.scale = (0.5059, 7.889, 1.0)
ob_cube_025.location = (-8.285, 6.322, 0.0)
ob_cube_025.scale = (0.5059, 7.889, 1.0)
ob_cube_026.location = (-6.139, 7.68, 0.0)
ob_cube_026.rotation_euler = (0.0, -0.0, -1.571)
ob_cube_026.scale = (0.5059, 7.889, 1.0)
ob_cube_027.location = (1.888, -7.994, 0.0)
ob_cube_027.rotation_euler = (0.0, -0.0, -1.571)
ob_cube_027.scale = (0.5059, 7.889, 1.0)
ob_cube_028.location = (-5.987, -7.994, 0.0)
ob_cube_028.rotation_euler = (0.0, -0.0, -1.571)
ob_cube_028.scale = (0.5059, 7.889, 1.0)
ob_cube_029.location = (4.841, 7.68, 0.0)
ob_cube_029.rotation_euler = (0.0, -0.0, -1.571)
ob_cube_029.scale = (0.5059, 7.889, 1.0)
ob_cube_030.location = (15.97, 11.47, 0.0)
ob_cube_030.rotation_euler = (0.0, -0.0, -1.571)
ob_cube_030.scale = (0.5059, 7.889, 1.0)
ob_cube_031.location = (-20.53, -7.826, 0.0)
ob_cube_031.scale = (0.5059, 7.889, 1.0)
ob_cube_032.location = (-1.747, 15.55, 0.0)
ob_cube_032.rotation_euler = (0.0, -0.0, -1.571)
ob_cube_032.scale = (0.5059, 7.889, 1.0)
ob_cube_033.location = (-7.653, 9.27, 0.0)
ob_cube_033.rotation_euler = (0.0, -0.0, -1.571)
ob_cube_033.scale = (0.5059, 7.889, 1.0)
ob_cube_034.location = (-9.496, 7.534, 0.0)
ob_cube_034.scale = (0.5059, 7.889, 1.0)

# ---- collection membership
scene.collection.objects.link(ob_cube_036)
scene.collection.objects.link(ob_cube_035)
col_maze.objects.link(ob_empty)
col_maze.objects.link(ob_maze)
col_collection.objects.link(ob_cube)
col_collection.objects.link(ob_cube_002)
col_collection.objects.link(ob_cube_003)
col_collection.objects.link(ob_cube_004)
col_collection.objects.link(ob_cube_005)
col_collection.objects.link(ob_cube_007)
col_collection.objects.link(ob_cube_008)
col_collection.objects.link(ob_cube_009)
col_collection.objects.link(ob_cube_010)
col_collection.objects.link(ob_cube_011)
col_collection.objects.link(ob_cube_006)
col_collection.objects.link(ob_cube_001)
col_collection.objects.link(ob_cube_013)
col_collection.objects.link(ob_cube_012)
col_collection.objects.link(ob_cube_014)
col_collection.objects.link(ob_cube_015)
col_collection.objects.link(ob_cube_016)
col_collection.objects.link(ob_cube_017)
col_collection.objects.link(ob_cube_018)
col_collection.objects.link(ob_cube_019)
col_collection.objects.link(ob_cube_020)
col_collection.objects.link(ob_cube_021)
col_collection.objects.link(ob_cube_022)
col_collection.objects.link(ob_cube_023)
col_collection.objects.link(ob_cube_024)
col_collection.objects.link(ob_cube_025)
col_collection.objects.link(ob_cube_026)
col_collection.objects.link(ob_cube_027)
col_collection.objects.link(ob_cube_028)
col_collection.objects.link(ob_cube_029)
col_collection.objects.link(ob_cube_030)
col_collection.objects.link(ob_cube_031)
col_collection.objects.link(ob_cube_032)
col_collection.objects.link(ob_cube_033)
col_collection.objects.link(ob_cube_034)
def _layer_coll(name, lc=None):
    lc = lc or bpy.context.view_layer.layer_collection
    for c in lc.children:
        if c.name == name: return c
        r = _layer_coll(name, c)
        if r: return r
_layer_coll('Collection').exclude = True

# ---- scene / render settings (as saved in the file)
scene.frame_start = 1; scene.frame_end = 250; scene.frame_set(1)
scene.render.engine = 'BLENDER_EEVEE_NEXT'
scene.cycles.sampling_pattern = 'TABULATED_SOBOL'
scene.cycles.use_light_tree = False
scene.view_settings.view_transform = 'Filmic'
bpy.context.view_layer.update()

# ---- added for rendering (the .blend has no active camera and no usable light): camera, sun
cam_auto = bpy.data.cameras.new('AutoCamera')
cam_auto.lens = 50.0
cam_auto.sensor_width = 36.0
cam_auto.clip_end = 1087.73
ob_auto_camera = bpy.data.objects.new('AutoCamera', cam_auto)
scene.collection.objects.link(ob_auto_camera)
ob_auto_camera.location = (62.5857, -77.4719, 51.5327)
ob_auto_camera.rotation_euler = (1.09748, -7.21219e-08, 0.694738)
scene.camera = ob_auto_camera
light_auto_sun = bpy.data.lights.new('AutoSun', 'SUN')
light_auto_sun.energy = 3.0
light_auto_sun.angle = 0.0523599
ob_auto_sun = bpy.data.objects.new('AutoSun', light_auto_sun)
scene.collection.objects.link(ob_auto_sun)
ob_auto_sun.rotation_euler = (0.872665, 0.174533, 0.523599)
bpy.context.view_layer.update()
